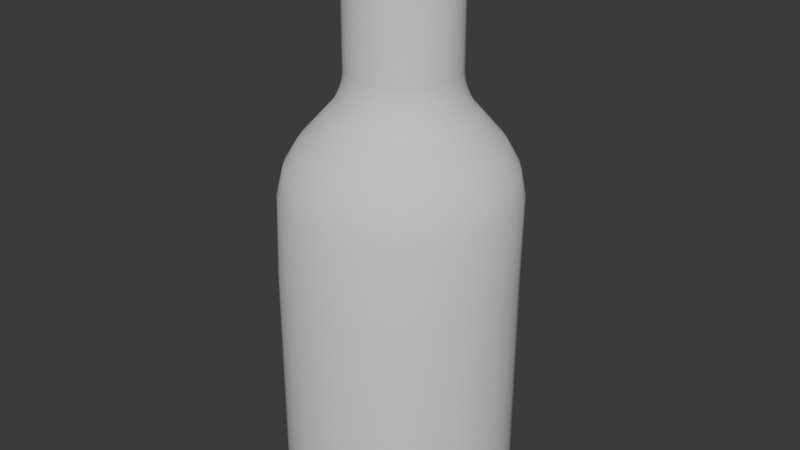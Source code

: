 # Source: Bottle2.blend  (saved by Blender 4.1.24; exported with 4.5.12 LTS)
import bpy
from mathutils import Matrix  # noqa: F401  (used for matrix-valued properties, if any)

bpy.ops.wm.read_factory_settings(use_empty=True)
scene = bpy.context.scene
scene.name = 'Scene'

# ---- collections
col_collection = bpy.data.collections.new('Collection'); scene.collection.children.link(col_collection)

# ---- world
world_world = bpy.data.worlds.new('World'); scene.world = world_world
world_world.use_nodes = True; world_world.node_tree.nodes.clear()
_N = world_world.node_tree.nodes; _L = world_world.node_tree.links
n0 = _N.new('ShaderNodeOutputWorld'); n0.name = 'World Output'; n0.location = (300, 300)
n1 = _N.new('ShaderNodeBackground'); n1.name = 'Background'; n1.location = (10, 300)
n1.inputs[0].default_value = (0.05088, 0.05088, 0.05088, 1.0)
_L.new(n1.outputs[0], n0.inputs[0])
n0.is_active_output = True
world_world.color = (0.05088, 0.05088, 0.05088)
world_world.use_sun_shadow = False
world_world.sun_shadow_jitter_overblur = 0.0

# ---- meshes
me_cylinder_001 = bpy.data.meshes.new('Cylinder.001')
me_cylinder_001.from_pydata([(0.0, 1.0, 1.0), (0.1951, 0.9808, 1.0), (0.3827, 0.9239, 1.0), (0.5556, 0.8315, 1.0), (0.7071, 0.7071, 1.0), (0.8315, 0.5556, 1.0), (0.9239, 0.3827, 1.0), (0.9808, 0.1951, 1.0), (1.0, 0.0, 1.0), (0.9808, -0.1951, 1.0), (0.9239, -0.3827, 1.0), (0.8315, -0.5556, 1.0), (0.7071, -0.7071, 1.0), (0.5556, -0.8315, 1.0), (0.3827, -0.9239, 1.0), (0.1951, -0.9808, 1.0), (0.0, -1.0, 1.0), (-0.1951, -0.9808, 1.0), (-0.3827, -0.9239, 1.0), (-0.5556, -0.8315, 1.0), (-0.7071, -0.7071, 1.0), (-0.8315, -0.5556, 1.0), (-0.9239, -0.3827, 1.0), (-0.9808, -0.1951, 1.0), (-1.0, 0.0, 1.0), (-0.9808, 0.1951, 1.0), (-0.9239, 0.3827, 1.0), (-0.8315, 0.5556, 1.0), (-0.7071, 0.7071, 1.0), (-0.5556, 0.8315, 1.0), (-0.3827, 0.9239, 1.0), (-0.1951, 0.9808, 1.0), (-0.09157, 0.5128, 3.797), (-0.1796, 0.4861, 3.797), (-0.2608, 0.4427, 3.797), (-0.3319, 0.3843, 3.797), (-0.3903, 0.3132, 3.797), (-0.4336, 0.2321, 3.797), (-0.4603, 0.144, 3.797), (-0.4694, 0.05244, 3.797), (-0.4603, -0.03913, 3.797), (-0.4336, -0.1272, 3.797), (-0.3903, -0.2083, 3.797), (-0.3319, -0.2795, 3.797), (-0.2608, -0.3378, 3.797), (-0.1796, -0.3812, 3.797), (-0.09157, -0.4079, 3.797), (2.859e-07, -0.4169, 3.797), (0.09157, -0.4079, 3.797), (0.1796, -0.3812, 3.797), (0.2608, -0.3378, 3.797), (0.3319, -0.2795, 3.797), (0.3903, -0.2083, 3.797), (0.4336, -0.1272, 3.797), (0.4603, -0.03913, 3.797), (0.4694, 0.05244, 3.797), (0.4603, 0.144, 3.797), (0.4336, 0.2321, 3.797), (0.3903, 0.3132, 3.797), (0.3319, 0.3843, 3.797), (0.2608, 0.4427, 3.797), (0.1796, 0.4861, 3.797), (2.859e-07, 0.5218, 3.797), (0.09157, 0.5128, 3.797), (0.09157, 0.5128, 3.797), (2.859e-07, 0.5218, 3.797), (0.1796, 0.4861, 3.797), (0.2608, 0.4427, 3.797), (0.3319, 0.3843, 3.797), (0.3903, 0.3132, 3.797), (0.4336, 0.2321, 3.797), (0.4603, 0.144, 3.797), (0.4694, 0.05244, 3.797), (0.4603, -0.03913, 3.797), (0.4336, -0.1272, 3.797), (0.3903, -0.2083, 3.797), (0.3319, -0.2795, 3.797), (0.2608, -0.3378, 3.797), (0.1796, -0.3812, 3.797), (0.09157, -0.4079, 3.797), (2.859e-07, -0.4169, 3.797), (-0.09157, -0.4079, 3.797), (-0.1796, -0.3812, 3.797), (-0.2608, -0.3378, 3.797), (-0.3319, -0.2795, 3.797), (-0.3903, -0.2083, 3.797), (-0.4336, -0.1272, 3.797), (-0.4603, -0.03913, 3.797), (-0.4694, 0.05244, 3.797), (-0.4603, 0.144, 3.797), (-0.4336, 0.2321, 3.797), (-0.3903, 0.3132, 3.797), (-0.3319, 0.3843, 3.797), (-0.2608, 0.4427, 3.797), (-0.1796, 0.4861, 3.797), (-0.09157, 0.5128, 3.797), (-1.863e-09, 0.8113, -1.0), (0.0, 1.0, -0.8122), (-1.397e-09, 0.8601, -0.9936), (-9.313e-10, 0.9056, -0.9748), (-4.657e-10, 0.9447, -0.945), (-2.328e-10, 0.9747, -0.9061), (0.0, 0.9936, -0.8608), (0.1583, 0.7957, -1.0), (0.1951, 0.9808, -0.8122), (0.1678, 0.8436, -0.9936), (0.1767, 0.8882, -0.9748), (0.1843, 0.9266, -0.945), (0.1902, 0.956, -0.9061), (0.1938, 0.9745, -0.8608), (0.3105, 0.7495, -1.0), (0.3827, 0.9239, -0.8122), (0.3292, 0.7947, -0.9936), (0.3466, 0.8367, -0.9748), (0.3615, 0.8728, -0.945), (0.373, 0.9005, -0.9061), (0.3802, 0.9179, -0.8608), (0.4507, 0.6746, -1.0), (0.5556, 0.8315, -0.8122), (0.4779, 0.7152, -0.9936), (0.5031, 0.753, -0.9748), (0.5249, 0.7855, -0.945), (0.5415, 0.8104, -0.9061), (0.552, 0.8261, -0.8608), (0.5737, 0.5737, -1.0), (0.7071, 0.7071, -0.8122), (0.6082, 0.6082, -0.9936), (0.6404, 0.6404, -0.9748), (0.668, 0.668, -0.945), (0.6892, 0.6892, -0.9061), (0.7026, 0.7026, -0.8608), (0.6746, 0.4507, -1.0), (0.8315, 0.5556, -0.8122), (0.7152, 0.4779, -0.9936), (0.753, 0.5031, -0.9748), (0.7855, 0.5249, -0.945), (0.8104, 0.5415, -0.9061), (0.8261, 0.552, -0.8608), (0.7495, 0.3105, -1.0), (0.9239, 0.3827, -0.8122), (0.7947, 0.3292, -0.9936), (0.8367, 0.3466, -0.9748), (0.8728, 0.3615, -0.945), (0.9005, 0.373, -0.9061), (0.9179, 0.3802, -0.8608), (0.7957, 0.1583, -1.0), (0.9808, 0.1951, -0.8122), (0.8436, 0.1678, -0.9936), (0.8882, 0.1767, -0.9748), (0.9266, 0.1843, -0.945), (0.956, 0.1902, -0.9061), (0.9745, 0.1938, -0.8608), (0.8113, 1.863e-09, -1.0), (1.0, 0.0, -0.8122), (0.8601, 1.397e-09, -0.9936), (0.9056, 9.313e-10, -0.9748), (0.9447, 4.657e-10, -0.945), (0.9747, 2.328e-10, -0.9061), (0.9936, 0.0, -0.8608), (0.7957, -0.1583, -1.0), (0.9808, -0.1951, -0.8122), (0.8436, -0.1678, -0.9936), (0.8882, -0.1767, -0.9748), (0.9266, -0.1843, -0.945), (0.956, -0.1902, -0.9061), (0.9745, -0.1938, -0.8608), (0.7495, -0.3105, -1.0), (0.9239, -0.3827, -0.8122), (0.7947, -0.3292, -0.9936), (0.8367, -0.3466, -0.9748), (0.8728, -0.3615, -0.945), (0.9005, -0.373, -0.9061), (0.9179, -0.3802, -0.8608), (0.6746, -0.4507, -1.0), (0.8315, -0.5556, -0.8122), (0.7152, -0.4779, -0.9936), (0.753, -0.5031, -0.9748), (0.7855, -0.5249, -0.945), (0.8104, -0.5415, -0.9061), (0.8261, -0.552, -0.8608), (0.5737, -0.5737, -1.0), (0.7071, -0.7071, -0.8122), (0.6082, -0.6082, -0.9936), (0.6404, -0.6404, -0.9748), (0.668, -0.668, -0.945), (0.6892, -0.6892, -0.9061), (0.7026, -0.7026, -0.8608), (0.4507, -0.6746, -1.0), (0.5556, -0.8315, -0.8122), (0.4779, -0.7152, -0.9936), (0.5031, -0.753, -0.9748), (0.5249, -0.7855, -0.945), (0.5415, -0.8104, -0.9061), (0.552, -0.8261, -0.8608), (0.3105, -0.7495, -1.0), (0.3827, -0.9239, -0.8122), (0.3292, -0.7947, -0.9936), (0.3466, -0.8367, -0.9748), (0.3615, -0.8728, -0.945), (0.373, -0.9005, -0.9061), (0.3802, -0.9179, -0.8608), (0.1583, -0.7957, -1.0), (0.1951, -0.9808, -0.8122), (0.1678, -0.8436, -0.9936), (0.1767, -0.8882, -0.9748), (0.1843, -0.9266, -0.945), (0.1902, -0.956, -0.9061), (0.1938, -0.9745, -0.8608), (1.863e-09, -0.8113, -1.0), (0.0, -1.0, -0.8122), (1.397e-09, -0.8601, -0.9936), (9.313e-10, -0.9056, -0.9748), (4.657e-10, -0.9447, -0.945), (2.328e-10, -0.9747, -0.9061), (0.0, -0.9936, -0.8608), (-0.1583, -0.7957, -1.0), (-0.1951, -0.9808, -0.8122), (-0.1678, -0.8436, -0.9936), (-0.1767, -0.8882, -0.9748), (-0.1843, -0.9266, -0.945), (-0.1902, -0.956, -0.9061), (-0.1938, -0.9745, -0.8608), (-0.3105, -0.7495, -1.0), (-0.3827, -0.9239, -0.8122), (-0.3292, -0.7947, -0.9936), (-0.3466, -0.8367, -0.9748), (-0.3615, -0.8728, -0.945), (-0.373, -0.9005, -0.9061), (-0.3802, -0.9179, -0.8608), (-0.4507, -0.6746, -1.0), (-0.5556, -0.8315, -0.8122), (-0.4779, -0.7152, -0.9936), (-0.5031, -0.753, -0.9748), (-0.5249, -0.7855, -0.945), (-0.5415, -0.8104, -0.9061), (-0.552, -0.8261, -0.8608), (-0.5737, -0.5737, -1.0), (-0.7071, -0.7071, -0.8122), (-0.6082, -0.6082, -0.9936), (-0.6404, -0.6404, -0.9748), (-0.668, -0.668, -0.945), (-0.6892, -0.6892, -0.9061), (-0.7026, -0.7026, -0.8608), (-0.6746, -0.4507, -1.0), (-0.8315, -0.5556, -0.8122), (-0.7152, -0.4779, -0.9936), (-0.753, -0.5031, -0.9748), (-0.7855, -0.5249, -0.945), (-0.8104, -0.5415, -0.9061), (-0.8261, -0.552, -0.8608), (-0.7495, -0.3105, -1.0), (-0.9239, -0.3827, -0.8122), (-0.7947, -0.3292, -0.9936), (-0.8367, -0.3466, -0.9748), (-0.8728, -0.3615, -0.945), (-0.9005, -0.373, -0.9061), (-0.9179, -0.3802, -0.8608), (-0.7957, -0.1583, -1.0), (-0.9808, -0.1951, -0.8122), (-0.8436, -0.1678, -0.9936), (-0.8882, -0.1767, -0.9748), (-0.9266, -0.1843, -0.945), (-0.956, -0.1902, -0.9061), (-0.9745, -0.1938, -0.8608), (-0.8113, -1.863e-09, -1.0), (-1.0, 0.0, -0.8122), (-0.8601, -1.397e-09, -0.9936), (-0.9056, -9.313e-10, -0.9748), (-0.9447, -4.657e-10, -0.945), (-0.9747, -2.328e-10, -0.9061), (-0.9936, 0.0, -0.8608), (-0.7957, 0.1583, -1.0), (-0.9808, 0.1951, -0.8122), (-0.8436, 0.1678, -0.9936), (-0.8882, 0.1767, -0.9748), (-0.9266, 0.1843, -0.945), (-0.956, 0.1902, -0.9061), (-0.9745, 0.1938, -0.8608), (-0.7495, 0.3105, -1.0), (-0.9239, 0.3827, -0.8122), (-0.7947, 0.3292, -0.9936), (-0.8367, 0.3466, -0.9748), (-0.8728, 0.3615, -0.945), (-0.9005, 0.373, -0.9061), (-0.9179, 0.3802, -0.8608), (-0.6746, 0.4507, -1.0), (-0.8315, 0.5556, -0.8122), (-0.7152, 0.4779, -0.9936), (-0.753, 0.5031, -0.9748), (-0.7855, 0.5249, -0.945), (-0.8104, 0.5415, -0.9061), (-0.8261, 0.552, -0.8608), (-0.5737, 0.5737, -1.0), (-0.7071, 0.7071, -0.8122), (-0.6082, 0.6082, -0.9936), (-0.6404, 0.6404, -0.9748), (-0.668, 0.668, -0.945), (-0.6892, 0.6892, -0.9061), (-0.7026, 0.7026, -0.8608), (-0.4507, 0.6746, -1.0), (-0.5556, 0.8315, -0.8122), (-0.4779, 0.7152, -0.9936), (-0.5031, 0.753, -0.9748), (-0.5249, 0.7855, -0.945), (-0.5415, 0.8104, -0.9061), (-0.552, 0.8261, -0.8608), (-0.3105, 0.7495, -1.0), (-0.3827, 0.9239, -0.8122), (-0.3292, 0.7947, -0.9936), (-0.3466, 0.8367, -0.9748), (-0.3615, 0.8728, -0.945), (-0.373, 0.9005, -0.9061), (-0.3802, 0.9179, -0.8608), (-0.1583, 0.7957, -1.0), (-0.1951, 0.9808, -0.8122), (-0.1678, 0.8436, -0.9936), (-0.1767, 0.8882, -0.9748), (-0.1843, 0.9266, -0.945), (-0.1902, 0.956, -0.9061), (-0.1938, 0.9745, -0.8608), (0.8202, -0.1248, 2.124), (0.976, -0.1699, 1.71), (0.9297, -0.1532, 1.93), (0.9194, -0.3566, 1.71), (0.7729, -0.2818, 2.124), (0.8759, -0.3311, 1.929), (-0.3205, -0.7355, 2.123), (-0.3808, -0.8952, 1.71), (-0.3629, -0.8445, 1.929), (-0.5529, -0.8032, 1.71), (-0.4652, -0.658, 2.123), (-0.5268, -0.7568, 1.929), (-0.6942, 0.5022, 2.126), (-0.8274, 0.5771, 1.71), (-0.7879, 0.5581, 1.93), (-0.7037, 0.7279, 1.71), (-0.5902, 0.6286, 2.126), (-0.67, 0.7017, 1.93), (0.6942, 0.5022, 2.126), (0.8274, 0.5771, 1.71), (0.7879, 0.5581, 1.93), (0.9194, 0.405, 1.71), (0.7716, 0.358, 2.126), (0.8755, 0.3943, 1.93), (0.3205, -0.7355, 2.123), (0.3808, -0.8952, 1.71), (0.3629, -0.8445, 1.929), (0.1941, -0.9518, 1.71), (0.1634, -0.7833, 2.123), (0.185, -0.8985, 1.929), (-0.8202, -0.1248, 2.124), (-0.976, -0.1699, 1.71), (-0.9297, -0.1532, 1.93), (-0.9952, 0.0242, 1.71), (-0.8359, 0.03835, 2.125), (-0.9478, 0.03169, 1.93), (0.1627, 0.8565, 2.127), (0.1941, 1.0, 1.71), (0.1848, 0.9608, 1.93), (0.3808, 0.9436, 1.71), (0.3192, 0.8091, 2.127), (0.3625, 0.907, 1.93), (0.8274, -0.5287, 1.71), (0.6958, -0.4266, 2.124), (0.7883, -0.4951, 1.929), (-0.7037, -0.6795, 1.71), (-0.592, -0.5537, 2.123), (-0.6705, -0.6388, 1.929), (-0.5529, 0.8516, 1.71), (-0.4636, 0.7322, 2.127), (-0.5263, 0.8194, 1.93), (0.976, 0.2184, 1.71), (0.8195, 0.2014, 2.125), (0.9295, 0.2166, 1.93), (1.791e-07, -0.971, 1.71), (1.718e-07, -0.7994, 2.123), (2.016e-07, -0.9167, 1.929), (-0.976, 0.2184, 1.71), (-0.8195, 0.2014, 2.125), (-0.9295, 0.2166, 1.93), (0.5529, 0.8516, 1.71), (0.4636, 0.7322, 2.127), (0.5263, 0.8194, 1.93), (0.7037, -0.6795, 1.71), (0.592, -0.5537, 2.123), (0.6705, -0.6388, 1.929), (-0.8274, -0.5287, 1.71), (-0.6958, -0.4266, 2.124), (-0.7883, -0.4951, 1.929), (-0.3808, 0.9436, 1.71), (-0.3192, 0.8091, 2.127), (-0.3625, 0.907, 1.93), (0.9952, 0.0242, 1.71), (0.8359, 0.03835, 2.125), (0.9478, 0.03169, 1.93), (-0.1941, -0.9518, 1.71), (-0.1634, -0.7833, 2.123), (-0.185, -0.8985, 1.929), (-0.9194, 0.405, 1.71), (-0.7716, 0.358, 2.126), (-0.8755, 0.3943, 1.93), (0.7037, 0.7279, 1.71), (0.5902, 0.6286, 2.126), (0.67, 0.7017, 1.93), (0.5529, -0.8032, 1.71), (0.4652, -0.658, 2.123), (0.5268, -0.7568, 1.929), (-0.9194, -0.3566, 1.71), (-0.7729, -0.2818, 2.124), (-0.8759, -0.3311, 1.929), (-0.1941, 1.0, 1.71), (-0.1627, 0.8565, 2.127), (-0.1848, 0.9608, 1.93), (1.702e-07, 0.8725, 2.127), (1.791e-07, 1.019, 1.71), (2.013e-07, 0.979, 1.93), (2.564e-07, 0.4733, 3.797), (-0.0821, 0.4652, 3.797), (-0.2338, 0.4023, 3.797), (-0.2976, 0.35, 3.797), (-0.3888, 0.2135, 3.797), (-0.4127, 0.1345, 3.797), (-0.4127, -0.02966, 3.797), (-0.3888, -0.1086, 3.797), (-0.2976, -0.2451, 3.797), (-0.2338, -0.2975, 3.797), (-0.0821, -0.3603, 3.797), (2.564e-07, -0.3684, 3.797), (0.0821, -0.3603, 3.797), (0.161, -0.3364, 3.797), (0.2338, -0.2975, 3.797), (0.2976, -0.2451, 3.797), (0.3499, -0.1814, 3.797), (0.3888, -0.1086, 3.797), (0.4127, -0.02966, 3.797), (0.4208, 0.05244, 3.797), (0.4127, 0.1345, 3.797), (0.3888, 0.2135, 3.797), (0.3499, 0.2862, 3.797), (0.2976, 0.35, 3.797), (0.161, 0.4412, 3.797), (0.0821, 0.4652, 3.797), (-0.161, 0.4412, 3.797), (-0.3499, 0.2862, 3.797), (-0.4208, 0.05244, 3.797), (-0.3499, -0.1814, 3.797), (-0.161, -0.3364, 3.797), (0.2338, 0.4023, 3.797), (-1.081e-06, 0.5021, 2.302), (-0.08773, 0.4935, 2.302), (-0.2498, 0.4263, 2.302), (-0.318, 0.3704, 2.302), (-0.4155, 0.2245, 2.302), (-0.441, 0.1402, 2.302), (-0.441, -0.03529, 2.302), (-0.4155, -0.1197, 2.302), (-0.318, -0.2655, 2.302), (-0.2498, -0.3215, 2.302), (-0.08773, -0.3886, 2.302), (-1.081e-06, -0.3973, 2.302), (0.08773, -0.3886, 2.302), (0.1721, -0.363, 2.302), (0.2498, -0.3215, 2.302), (0.318, -0.2655, 2.302), (0.3739, -0.1974, 2.302), (0.4155, -0.1197, 2.302), (0.441, -0.03529, 2.302), (0.4497, 0.05244, 2.302), (0.441, 0.1402, 2.302), (0.4155, 0.2245, 2.302), (0.3739, 0.3023, 2.302), (0.318, 0.3704, 2.302), (0.1721, 0.4679, 2.302), (0.08773, 0.4935, 2.302), (-0.1721, 0.4679, 2.302), (-0.3739, 0.3023, 2.302), (-0.4497, 0.05244, 2.302), (-0.3739, -0.1974, 2.302), (-0.1721, -0.363, 2.302), (0.2498, 0.4263, 2.302), (-1.053e-06, 0.5021, 1.708), (-0.08773, 0.4935, 1.708), (-0.2498, 0.4263, 1.708), (-0.318, 0.3704, 1.708), (-0.4155, 0.2245, 1.708), (-0.441, 0.1402, 1.708), (-0.441, -0.03529, 1.708), (-0.4155, -0.1197, 1.708), (-0.318, -0.2655, 1.708), (-0.2498, -0.3215, 1.708), (-0.08773, -0.3886, 1.708), (-1.053e-06, -0.3973, 1.708), (0.08773, -0.3886, 1.708), (0.1721, -0.363, 1.708), (0.2498, -0.3215, 1.708), (0.318, -0.2655, 1.708), (0.3739, -0.1974, 1.708), (0.4155, -0.1197, 1.708), (0.441, -0.03529, 1.708), (0.4497, 0.05244, 1.708), (0.441, 0.1402, 1.708), (0.4155, 0.2245, 1.708), (0.3739, 0.3023, 1.708), (0.318, 0.3704, 1.708), (0.1721, 0.4679, 1.708), (0.08773, 0.4935, 1.708), (-0.1721, 0.4679, 1.708), (-0.3739, 0.3023, 1.708), (-0.4497, 0.05244, 1.708), (-0.3739, -0.1974, 1.708), (-0.1721, -0.363, 1.708), (0.2498, 0.4263, 1.708), (0.09157, 0.5128, 2.707), (0.1138, 0.6201, 2.41), (0.09233, 0.5164, 2.659), (0.09454, 0.5272, 2.606), (0.09807, 0.5442, 2.55), (0.1027, 0.5664, 2.497), (0.108, 0.5923, 2.449), (6.225e-08, 0.6313, 2.41), (4.993e-08, 0.5218, 2.707), (5.087e-08, 0.603, 2.449), (4.272e-08, 0.5765, 2.497), (3.818e-08, 0.5539, 2.55), (3.807e-08, 0.5365, 2.606), (4.208e-08, 0.5255, 2.659), (0.1796, 0.4861, 2.707), (0.2232, 0.5868, 2.41), (0.1811, 0.4895, 2.659), (0.1855, 0.4996, 2.606), (0.1924, 0.5156, 2.55), (0.2014, 0.5364, 2.497), (0.2119, 0.5607, 2.449), (0.2608, 0.4427, 2.707), (0.3239, 0.5328, 2.41), (0.2629, 0.4458, 2.659), (0.2692, 0.4548, 2.606), (0.2793, 0.4691, 2.55), (0.2923, 0.4878, 2.497), (0.3076, 0.5095, 2.449), (0.3319, 0.3843, 2.707), (0.4121, 0.4602, 2.41), (0.3346, 0.3869, 2.659), (0.3426, 0.3945, 2.606), (0.3554, 0.4066, 2.55), (0.372, 0.4223, 2.497), (0.3914, 0.4406, 2.449), (0.3903, 0.3132, 2.707), (0.4845, 0.3718, 2.41), (0.3935, 0.3152, 2.659), (0.4029, 0.321, 2.606), (0.4179, 0.3304, 2.55), (0.4374, 0.3425, 2.497), (0.4601, 0.3566, 2.449), (0.4336, 0.2321, 2.707), (0.5381, 0.271, 2.411), (0.4372, 0.2334, 2.659), (0.4476, 0.2373, 2.606), (0.4642, 0.2435, 2.55), (0.4859, 0.2515, 2.497), (0.5111, 0.2609, 2.449), (0.4603, 0.144, 2.707), (0.571, 0.1617, 2.411), (0.4641, 0.1446, 2.659), (0.4752, 0.1464, 2.606), (0.4928, 0.1492, 2.55), (0.5157, 0.1528, 2.497), (0.5424, 0.1571, 2.45), (0.4694, 0.05244, 2.707), (0.5819, 0.04811, 2.411), (0.4732, 0.05229, 2.659), (0.4844, 0.05186, 2.606), (0.5023, 0.05117, 2.551), (0.5257, 0.05027, 2.497), (0.5528, 0.04923, 2.45), (0.4603, -0.03913, 2.707), (0.5705, -0.06536, 2.411), (0.4641, -0.04003, 2.659), (0.4751, -0.04265, 2.606), (0.4926, -0.04682, 2.551), (0.5154, -0.05225, 2.497), (0.542, -0.05858, 2.45), (0.4336, -0.1272, 2.707), (0.5372, -0.1744, 2.412), (0.4372, -0.1288, 2.659), (0.4475, -0.1335, 2.606), (0.464, -0.141, 2.551), (0.4854, -0.1508, 2.498), (0.5104, -0.1622, 2.45), (0.3903, -0.2083, 2.707), (0.4833, -0.2748, 2.412), (0.3934, -0.2106, 2.659), (0.4027, -0.2172, 2.606), (0.4175, -0.2278, 2.551), (0.4368, -0.2416, 2.498), (0.4592, -0.2576, 2.45), (0.3319, -0.2795, 2.707), (0.4109, -0.3627, 2.412), (0.3346, -0.2823, 2.659), (0.3425, -0.2906, 2.606), (0.355, -0.3038, 2.551), (0.3714, -0.3211, 2.498), (0.3904, -0.3412, 2.451), (0.2608, -0.3378, 2.707), (0.3227, -0.4348, 2.412), (0.2629, -0.3411, 2.659), (0.2691, -0.3508, 2.606), (0.2789, -0.3662, 2.551), (0.2917, -0.3863, 2.498), (0.3067, -0.4097, 2.451), (0.1796, -0.3812, 2.707), (0.2222, -0.4884, 2.412), (0.1811, -0.3849, 2.659), (0.1853, -0.3956, 2.606), (0.1921, -0.4126, 2.551), (0.2009, -0.4348, 2.498), (0.2112, -0.4607, 2.451), (0.09157, -0.4079, 2.707), (0.1133, -0.5214, 2.413), (0.09231, -0.4118, 2.659), (0.09448, -0.4231, 2.606), (0.09793, -0.4411, 2.551), (0.1024, -0.4646, 2.498), (0.1077, -0.492, 2.451), (4.993e-08, -0.4169, 2.707), (6.115e-08, -0.5325, 2.413), (4.208e-08, -0.4209, 2.659), (3.807e-08, -0.4324, 2.606), (3.807e-08, -0.4508, 2.551), (4.214e-08, -0.4747, 2.498), (5e-08, -0.5026, 2.451), (-0.09157, -0.4079, 2.707), (-0.1133, -0.5214, 2.413), (-0.09231, -0.4118, 2.659), (-0.09448, -0.4231, 2.606), (-0.09793, -0.4411, 2.551), (-0.1024, -0.4646, 2.498), (-0.1077, -0.492, 2.451), (-0.1796, -0.3812, 2.707), (-0.2222, -0.4884, 2.412), (-0.1811, -0.3849, 2.659), (-0.1853, -0.3956, 2.606), (-0.1921, -0.4126, 2.551), (-0.2009, -0.4348, 2.498), (-0.2112, -0.4607, 2.451), (-0.2608, -0.3378, 2.707), (-0.3227, -0.4348, 2.412), (-0.2629, -0.3411, 2.659), (-0.2691, -0.3508, 2.606), (-0.2789, -0.3662, 2.551), (-0.2917, -0.3863, 2.498), (-0.3067, -0.4097, 2.451), (-0.3319, -0.2795, 2.707), (-0.4109, -0.3627, 2.412), (-0.3346, -0.2823, 2.659), (-0.3425, -0.2906, 2.606), (-0.355, -0.3038, 2.551), (-0.3714, -0.3211, 2.498), (-0.3904, -0.3412, 2.451), (-0.3903, -0.2083, 2.707), (-0.4833, -0.2748, 2.412), (-0.3934, -0.2106, 2.659), (-0.4027, -0.2172, 2.606), (-0.4175, -0.2278, 2.551), (-0.4368, -0.2416, 2.498), (-0.4592, -0.2576, 2.45), (-0.4336, -0.1272, 2.707), (-0.5372, -0.1744, 2.412), (-0.4372, -0.1288, 2.659), (-0.4475, -0.1335, 2.606), (-0.464, -0.141, 2.551), (-0.4854, -0.1508, 2.498), (-0.5104, -0.1622, 2.45), (-0.4603, -0.03913, 2.707), (-0.5705, -0.06536, 2.411), (-0.4641, -0.04003, 2.659), (-0.4751, -0.04265, 2.606), (-0.4926, -0.04682, 2.551), (-0.5154, -0.05225, 2.497), (-0.542, -0.05858, 2.45), (-0.4694, 0.05244, 2.707), (-0.5819, 0.04811, 2.411), (-0.4732, 0.05229, 2.659), (-0.4844, 0.05186, 2.606), (-0.5023, 0.05117, 2.551), (-0.5257, 0.05027, 2.497), (-0.5528, 0.04923, 2.45), (-0.4603, 0.144, 2.707), (-0.571, 0.1617, 2.411), (-0.4641, 0.1446, 2.659), (-0.4752, 0.1464, 2.606), (-0.4928, 0.1492, 2.55), (-0.5157, 0.1528, 2.497), (-0.5424, 0.1571, 2.45), (-0.4336, 0.2321, 2.707), (-0.5381, 0.271, 2.411), (-0.4372, 0.2334, 2.659), (-0.4476, 0.2373, 2.606), (-0.4642, 0.2435, 2.55), (-0.4859, 0.2515, 2.497), (-0.5111, 0.2609, 2.449), (-0.3903, 0.3132, 2.707), (-0.4845, 0.3718, 2.41), (-0.3935, 0.3152, 2.659), (-0.4029, 0.321, 2.606), (-0.4179, 0.3304, 2.55), (-0.4374, 0.3425, 2.497), (-0.4601, 0.3566, 2.449), (-0.3319, 0.3843, 2.707), (-0.4121, 0.4602, 2.41), (-0.3346, 0.3869, 2.659), (-0.3426, 0.3945, 2.606), (-0.3554, 0.4066, 2.55), (-0.372, 0.4223, 2.497), (-0.3914, 0.4406, 2.449), (-0.2608, 0.4427, 2.707), (-0.3239, 0.5328, 2.41), (-0.2629, 0.4458, 2.659), (-0.2692, 0.4548, 2.606), (-0.2793, 0.4691, 2.55), (-0.2923, 0.4878, 2.497), (-0.3076, 0.5095, 2.449), (-0.1796, 0.4861, 2.707), (-0.2232, 0.5868, 2.41), (-0.1811, 0.4895, 2.659), (-0.1855, 0.4996, 2.606), (-0.1924, 0.5156, 2.55), (-0.2014, 0.5364, 2.497), (-0.2119, 0.5607, 2.449), (-0.09157, 0.5128, 2.707), (-0.1138, 0.6201, 2.41), (-0.09233, 0.5164, 2.659), (-0.09454, 0.5272, 2.606), (-0.09807, 0.5442, 2.55), (-0.1027, 0.5664, 2.497), (-0.108, 0.5923, 2.449)], [], [(314, 31, 0, 97), (111, 2, 3, 118), (118, 3, 4, 125), (125, 4, 5, 132), (132, 5, 6, 139), (139, 6, 7, 146), (146, 7, 8, 153), (153, 8, 9, 160), (160, 9, 10, 167), (167, 10, 11, 174), (174, 11, 12, 181), (181, 12, 13, 188), (188, 13, 14, 195), (195, 14, 15, 202), (202, 15, 16, 209), (209, 16, 17, 216), (216, 17, 18, 223), (223, 18, 19, 230), (230, 19, 20, 237), (237, 20, 21, 244), (244, 21, 22, 251), (251, 22, 23, 258), (258, 23, 24, 265), (265, 24, 25, 272), (272, 25, 26, 279), (279, 26, 27, 286), (286, 27, 28, 293), (293, 28, 29, 300), (300, 29, 30, 307), (307, 30, 31, 314), (9, 8, 392, 321), (104, 1, 2, 111), (97, 0, 1, 104), (360, 356, 513, 527), (18, 17, 395, 327), (27, 26, 398, 333), (5, 4, 401, 339), (14, 13, 404, 345), (23, 22, 407, 351), (1, 0, 414, 357), (645, 638, 82, 83), (708, 701, 91, 92), (554, 547, 69, 70), (617, 610, 78, 79), (680, 673, 87, 88), (512, 520, 65, 64), (12, 11, 362, 383), (21, 20, 365, 386), (30, 29, 368, 389), (8, 7, 371, 392), (17, 16, 374, 395), (26, 25, 377, 398), (4, 3, 380, 401), (13, 12, 383, 404), (22, 21, 386, 407), (31, 30, 389, 410), (0, 31, 410, 414), (10, 9, 321, 323), (19, 18, 327, 329), (28, 27, 333, 335), (6, 5, 339, 341), (15, 14, 345, 347), (24, 23, 351, 353), (2, 1, 357, 359), (62, 32, 417, 416), (533, 526, 66, 67), (3, 2, 359, 380), (25, 24, 353, 377), (16, 15, 347, 374), (7, 6, 341, 371), (29, 28, 335, 368), (20, 19, 329, 365), (11, 10, 323, 362), (673, 666, 86, 87), (610, 603, 77, 78), (547, 540, 68, 69), (701, 694, 90, 91), (638, 631, 81, 82), (320, 393, 569, 576), (729, 722, 94, 95), (666, 659, 85, 86), (603, 596, 76, 77), (540, 533, 67, 68), (694, 687, 89, 90), (631, 624, 80, 81), (568, 561, 71, 72), (722, 715, 93, 94), (659, 652, 84, 85), (596, 589, 75, 76), (526, 512, 64, 66), (687, 680, 88, 89), (624, 617, 79, 80), (561, 554, 70, 71), (715, 708, 92, 93), (652, 645, 83, 84), (589, 582, 74, 75), (84, 83, 44, 43), (336, 332, 702, 709), (348, 344, 611, 618), (520, 729, 95, 65), (369, 336, 709, 716), (375, 348, 618, 625), (381, 360, 527, 534), (390, 369, 716, 723), (396, 375, 625, 632), (402, 381, 534, 541), (411, 390, 723, 730), (326, 396, 632, 639), (338, 402, 541, 548), (413, 411, 730, 519), (330, 326, 639, 646), (342, 338, 548, 555), (366, 330, 646, 653), (372, 342, 555, 562), (387, 366, 653, 660), (393, 372, 562, 569), (408, 387, 660, 667), (582, 575, 73, 74), (350, 408, 667, 674), (324, 320, 576, 583), (354, 350, 674, 681), (363, 324, 583, 590), (378, 354, 681, 688), (384, 363, 590, 597), (399, 378, 688, 695), (405, 384, 597, 604), (332, 399, 695, 702), (344, 405, 604, 611), (97, 104, 109, 102), (102, 109, 108, 101), (101, 108, 107, 100), (100, 107, 106, 99), (99, 106, 105, 98), (98, 105, 103, 96), (104, 111, 116, 109), (109, 116, 115, 108), (108, 115, 114, 107), (107, 114, 113, 106), (106, 113, 112, 105), (105, 112, 110, 103), (111, 118, 123, 116), (116, 123, 122, 115), (115, 122, 121, 114), (114, 121, 120, 113), (113, 120, 119, 112), (112, 119, 117, 110), (118, 125, 130, 123), (123, 130, 129, 122), (122, 129, 128, 121), (121, 128, 127, 120), (120, 127, 126, 119), (119, 126, 124, 117), (125, 132, 137, 130), (130, 137, 136, 129), (129, 136, 135, 128), (128, 135, 134, 127), (127, 134, 133, 126), (126, 133, 131, 124), (132, 139, 144, 137), (137, 144, 143, 136), (136, 143, 142, 135), (135, 142, 141, 134), (134, 141, 140, 133), (133, 140, 138, 131), (139, 146, 151, 144), (144, 151, 150, 143), (143, 150, 149, 142), (142, 149, 148, 141), (141, 148, 147, 140), (140, 147, 145, 138), (146, 153, 158, 151), (151, 158, 157, 150), (150, 157, 156, 149), (149, 156, 155, 148), (148, 155, 154, 147), (147, 154, 152, 145), (153, 160, 165, 158), (158, 165, 164, 157), (157, 164, 163, 156), (156, 163, 162, 155), (155, 162, 161, 154), (154, 161, 159, 152), (160, 167, 172, 165), (165, 172, 171, 164), (164, 171, 170, 163), (163, 170, 169, 162), (162, 169, 168, 161), (161, 168, 166, 159), (167, 174, 179, 172), (172, 179, 178, 171), (171, 178, 177, 170), (170, 177, 176, 169), (169, 176, 175, 168), (168, 175, 173, 166), (174, 181, 186, 179), (179, 186, 185, 178), (178, 185, 184, 177), (177, 184, 183, 176), (176, 183, 182, 175), (175, 182, 180, 173), (181, 188, 193, 186), (186, 193, 192, 185), (185, 192, 191, 184), (184, 191, 190, 183), (183, 190, 189, 182), (182, 189, 187, 180), (188, 195, 200, 193), (193, 200, 199, 192), (192, 199, 198, 191), (191, 198, 197, 190), (190, 197, 196, 189), (189, 196, 194, 187), (195, 202, 207, 200), (200, 207, 206, 199), (199, 206, 205, 198), (198, 205, 204, 197), (197, 204, 203, 196), (196, 203, 201, 194), (202, 209, 214, 207), (207, 214, 213, 206), (206, 213, 212, 205), (205, 212, 211, 204), (204, 211, 210, 203), (203, 210, 208, 201), (209, 216, 221, 214), (214, 221, 220, 213), (213, 220, 219, 212), (212, 219, 218, 211), (211, 218, 217, 210), (210, 217, 215, 208), (216, 223, 228, 221), (221, 228, 227, 220), (220, 227, 226, 219), (219, 226, 225, 218), (218, 225, 224, 217), (217, 224, 222, 215), (223, 230, 235, 228), (228, 235, 234, 227), (227, 234, 233, 226), (226, 233, 232, 225), (225, 232, 231, 224), (224, 231, 229, 222), (230, 237, 242, 235), (235, 242, 241, 234), (234, 241, 240, 233), (233, 240, 239, 232), (232, 239, 238, 231), (231, 238, 236, 229), (237, 244, 249, 242), (242, 249, 248, 241), (241, 248, 247, 240), (240, 247, 246, 239), (239, 246, 245, 238), (238, 245, 243, 236), (244, 251, 256, 249), (249, 256, 255, 248), (248, 255, 254, 247), (247, 254, 253, 246), (246, 253, 252, 245), (245, 252, 250, 243), (251, 258, 263, 256), (256, 263, 262, 255), (255, 262, 261, 254), (254, 261, 260, 253), (253, 260, 259, 252), (252, 259, 257, 250), (258, 265, 270, 263), (263, 270, 269, 262), (262, 269, 268, 261), (261, 268, 267, 260), (260, 267, 266, 259), (259, 266, 264, 257), (265, 272, 277, 270), (270, 277, 276, 269), (269, 276, 275, 268), (268, 275, 274, 267), (267, 274, 273, 266), (266, 273, 271, 264), (272, 279, 284, 277), (277, 284, 283, 276), (276, 283, 282, 275), (275, 282, 281, 274), (274, 281, 280, 273), (273, 280, 278, 271), (279, 286, 291, 284), (284, 291, 290, 283), (283, 290, 289, 282), (282, 289, 288, 281), (281, 288, 287, 280), (280, 287, 285, 278), (286, 293, 298, 291), (291, 298, 297, 290), (290, 297, 296, 289), (289, 296, 295, 288), (288, 295, 294, 287), (287, 294, 292, 285), (293, 300, 305, 298), (298, 305, 304, 297), (297, 304, 303, 296), (296, 303, 302, 295), (295, 302, 301, 294), (294, 301, 299, 292), (300, 307, 312, 305), (305, 312, 311, 304), (304, 311, 310, 303), (303, 310, 309, 302), (302, 309, 308, 301), (301, 308, 306, 299), (307, 314, 319, 312), (312, 319, 318, 311), (311, 318, 317, 310), (310, 317, 316, 309), (309, 316, 315, 308), (308, 315, 313, 306), (314, 97, 102, 319), (319, 102, 101, 318), (318, 101, 100, 317), (317, 100, 99, 316), (316, 99, 98, 315), (315, 98, 96, 313), (96, 103, 110, 117, 124, 131, 138, 145, 152, 159, 166, 173, 180, 187, 194, 201, 208, 215, 222, 229, 236, 243, 250, 257, 264, 271, 278, 285, 292, 299, 306, 313), (411, 413, 415, 412), (412, 415, 414, 410), (413, 356, 358, 415), (415, 358, 357, 414), (408, 350, 352, 409), (409, 352, 351, 407), (405, 344, 346, 406), (406, 346, 345, 404), (402, 338, 340, 403), (403, 340, 339, 401), (399, 332, 334, 400), (400, 334, 333, 398), (396, 326, 328, 397), (397, 328, 327, 395), (393, 320, 322, 394), (394, 322, 321, 392), (390, 411, 412, 391), (391, 412, 410, 389), (387, 408, 409, 388), (388, 409, 407, 386), (384, 405, 406, 385), (385, 406, 404, 383), (381, 402, 403, 382), (382, 403, 401, 380), (378, 399, 400, 379), (379, 400, 398, 377), (375, 396, 397, 376), (376, 397, 395, 374), (372, 393, 394, 373), (373, 394, 392, 371), (369, 390, 391, 370), (370, 391, 389, 368), (366, 387, 388, 367), (367, 388, 386, 365), (363, 384, 385, 364), (364, 385, 383, 362), (360, 381, 382, 361), (361, 382, 380, 359), (354, 378, 379, 355), (355, 379, 377, 353), (348, 375, 376, 349), (349, 376, 374, 347), (342, 372, 373, 343), (343, 373, 371, 341), (336, 369, 370, 337), (337, 370, 368, 335), (330, 366, 367, 331), (331, 367, 365, 329), (324, 363, 364, 325), (325, 364, 362, 323), (356, 360, 361, 358), (358, 361, 359, 357), (350, 354, 355, 352), (352, 355, 353, 351), (344, 348, 349, 346), (346, 349, 347, 345), (338, 342, 343, 340), (340, 343, 341, 339), (332, 336, 337, 334), (334, 337, 335, 333), (326, 330, 331, 328), (328, 331, 329, 327), (320, 324, 325, 322), (322, 325, 323, 321), (575, 568, 72, 73), (71, 70, 57, 56), (85, 84, 43, 42), (72, 71, 56, 55), (86, 85, 42, 41), (73, 72, 55, 54), (87, 86, 41, 40), (74, 73, 54, 53), (88, 87, 40, 39), (75, 74, 53, 52), (89, 88, 39, 38), (76, 75, 52, 51), (90, 89, 38, 37), (77, 76, 51, 50), (91, 90, 37, 36), (78, 77, 50, 49), (64, 65, 62, 63), (92, 91, 36, 35), (79, 78, 49, 48), (66, 64, 63, 61), (93, 92, 35, 34), (80, 79, 48, 47), (67, 66, 61, 60), (94, 93, 34, 33), (81, 80, 47, 46), (68, 67, 60, 59), (95, 94, 33, 32), (82, 81, 46, 45), (69, 68, 59, 58), (65, 95, 32, 62), (83, 82, 45, 44), (70, 69, 58, 57), (419, 443, 475, 451), (44, 45, 446, 425), (39, 40, 422, 444), (34, 35, 419, 418), (47, 48, 428, 427), (36, 37, 420, 443), (37, 38, 421, 420), (49, 50, 430, 429), (33, 34, 418, 442), (40, 41, 423, 422), (51, 52, 432, 431), (43, 44, 425, 424), (53, 54, 434, 433), (46, 47, 427, 426), (55, 56, 436, 435), (48, 49, 429, 428), (57, 58, 438, 437), (50, 51, 431, 430), (59, 60, 447, 439), (52, 53, 433, 432), (63, 62, 416, 441), (54, 55, 435, 434), (60, 61, 440, 447), (32, 33, 442, 417), (56, 57, 437, 436), (35, 36, 443, 419), (58, 59, 439, 438), (38, 39, 444, 421), (61, 63, 441, 440), (45, 46, 426, 446), (41, 42, 445, 423), (42, 43, 424, 445), (457, 478, 510, 489), (418, 419, 451, 450), (445, 424, 456, 477), (421, 444, 476, 453), (420, 421, 453, 452), (444, 422, 454, 476), (423, 445, 477, 455), (422, 423, 455, 454), (443, 420, 452, 475), (425, 446, 478, 457), (424, 425, 457, 456), (442, 418, 450, 474), (427, 428, 460, 459), (426, 427, 459, 458), (429, 430, 462, 461), (428, 429, 461, 460), (431, 432, 464, 463), (430, 431, 463, 462), (433, 434, 466, 465), (432, 433, 465, 464), (435, 436, 468, 467), (434, 435, 467, 466), (437, 438, 470, 469), (436, 437, 469, 468), (439, 447, 479, 471), (438, 439, 471, 470), (441, 416, 448, 473), (440, 441, 473, 472), (447, 440, 472, 479), (417, 442, 474, 449), (416, 417, 449, 448), (446, 426, 458, 478), (505, 480, 481, 506, 482, 483, 507, 484, 485, 508, 486, 487, 509, 488, 489, 510, 490, 491, 492, 493, 494, 495, 496, 497, 498, 499, 500, 501, 502, 503, 511, 504), (456, 457, 489, 488), (474, 450, 482, 506), (459, 460, 492, 491), (458, 459, 491, 490), (461, 462, 494, 493), (460, 461, 493, 492), (463, 464, 496, 495), (462, 463, 495, 494), (465, 466, 498, 497), (464, 465, 497, 496), (467, 468, 500, 499), (466, 467, 499, 498), (469, 470, 502, 501), (468, 469, 501, 500), (471, 479, 511, 503), (470, 471, 503, 502), (473, 448, 480, 505), (472, 473, 505, 504), (479, 472, 504, 511), (449, 474, 506, 481), (448, 449, 481, 480), (478, 458, 490, 510), (451, 475, 507, 483), (450, 451, 483, 482), (477, 456, 488, 509), (453, 476, 508, 485), (452, 453, 485, 484), (476, 454, 486, 508), (455, 477, 509, 487), (454, 455, 487, 486), (475, 452, 484, 507), (513, 519, 521, 518), (518, 521, 522, 517), (517, 522, 523, 516), (516, 523, 524, 515), (515, 524, 525, 514), (514, 525, 520, 512), (527, 513, 518, 532), (532, 518, 517, 531), (531, 517, 516, 530), (530, 516, 515, 529), (529, 515, 514, 528), (528, 514, 512, 526), (534, 527, 532, 539), (539, 532, 531, 538), (538, 531, 530, 537), (537, 530, 529, 536), (536, 529, 528, 535), (535, 528, 526, 533), (541, 534, 539, 546), (546, 539, 538, 545), (545, 538, 537, 544), (544, 537, 536, 543), (543, 536, 535, 542), (542, 535, 533, 540), (548, 541, 546, 553), (553, 546, 545, 552), (552, 545, 544, 551), (551, 544, 543, 550), (550, 543, 542, 549), (549, 542, 540, 547), (555, 548, 553, 560), (560, 553, 552, 559), (559, 552, 551, 558), (558, 551, 550, 557), (557, 550, 549, 556), (556, 549, 547, 554), (562, 555, 560, 567), (567, 560, 559, 566), (566, 559, 558, 565), (565, 558, 557, 564), (564, 557, 556, 563), (563, 556, 554, 561), (569, 562, 567, 574), (574, 567, 566, 573), (573, 566, 565, 572), (572, 565, 564, 571), (571, 564, 563, 570), (570, 563, 561, 568), (576, 569, 574, 581), (581, 574, 573, 580), (580, 573, 572, 579), (579, 572, 571, 578), (578, 571, 570, 577), (577, 570, 568, 575), (583, 576, 581, 588), (588, 581, 580, 587), (587, 580, 579, 586), (586, 579, 578, 585), (585, 578, 577, 584), (584, 577, 575, 582), (590, 583, 588, 595), (595, 588, 587, 594), (594, 587, 586, 593), (593, 586, 585, 592), (592, 585, 584, 591), (591, 584, 582, 589), (597, 590, 595, 602), (602, 595, 594, 601), (601, 594, 593, 600), (600, 593, 592, 599), (599, 592, 591, 598), (598, 591, 589, 596), (604, 597, 602, 609), (609, 602, 601, 608), (608, 601, 600, 607), (607, 600, 599, 606), (606, 599, 598, 605), (605, 598, 596, 603), (611, 604, 609, 616), (616, 609, 608, 615), (615, 608, 607, 614), (614, 607, 606, 613), (613, 606, 605, 612), (612, 605, 603, 610), (618, 611, 616, 623), (623, 616, 615, 622), (622, 615, 614, 621), (621, 614, 613, 620), (620, 613, 612, 619), (619, 612, 610, 617), (625, 618, 623, 630), (630, 623, 622, 629), (629, 622, 621, 628), (628, 621, 620, 627), (627, 620, 619, 626), (626, 619, 617, 624), (632, 625, 630, 637), (637, 630, 629, 636), (636, 629, 628, 635), (635, 628, 627, 634), (634, 627, 626, 633), (633, 626, 624, 631), (639, 632, 637, 644), (644, 637, 636, 643), (643, 636, 635, 642), (642, 635, 634, 641), (641, 634, 633, 640), (640, 633, 631, 638), (646, 639, 644, 651), (651, 644, 643, 650), (650, 643, 642, 649), (649, 642, 641, 648), (648, 641, 640, 647), (647, 640, 638, 645), (653, 646, 651, 658), (658, 651, 650, 657), (657, 650, 649, 656), (656, 649, 648, 655), (655, 648, 647, 654), (654, 647, 645, 652), (660, 653, 658, 665), (665, 658, 657, 664), (664, 657, 656, 663), (663, 656, 655, 662), (662, 655, 654, 661), (661, 654, 652, 659), (667, 660, 665, 672), (672, 665, 664, 671), (671, 664, 663, 670), (670, 663, 662, 669), (669, 662, 661, 668), (668, 661, 659, 666), (674, 667, 672, 679), (679, 672, 671, 678), (678, 671, 670, 677), (677, 670, 669, 676), (676, 669, 668, 675), (675, 668, 666, 673), (681, 674, 679, 686), (686, 679, 678, 685), (685, 678, 677, 684), (684, 677, 676, 683), (683, 676, 675, 682), (682, 675, 673, 680), (688, 681, 686, 693), (693, 686, 685, 692), (692, 685, 684, 691), (691, 684, 683, 690), (690, 683, 682, 689), (689, 682, 680, 687), (695, 688, 693, 700), (700, 693, 692, 699), (699, 692, 691, 698), (698, 691, 690, 697), (697, 690, 689, 696), (696, 689, 687, 694), (702, 695, 700, 707), (707, 700, 699, 706), (706, 699, 698, 705), (705, 698, 697, 704), (704, 697, 696, 703), (703, 696, 694, 701), (709, 702, 707, 714), (714, 707, 706, 713), (713, 706, 705, 712), (712, 705, 704, 711), (711, 704, 703, 710), (710, 703, 701, 708), (716, 709, 714, 721), (721, 714, 713, 720), (720, 713, 712, 719), (719, 712, 711, 718), (718, 711, 710, 717), (717, 710, 708, 715), (723, 716, 721, 728), (728, 721, 720, 727), (727, 720, 719, 726), (726, 719, 718, 725), (725, 718, 717, 724), (724, 717, 715, 722), (730, 723, 728, 735), (735, 728, 727, 734), (734, 727, 726, 733), (733, 726, 725, 732), (732, 725, 724, 731), (731, 724, 722, 729), (519, 730, 735, 521), (521, 735, 734, 522), (522, 734, 733, 523), (523, 733, 732, 524), (524, 732, 731, 525), (525, 731, 729, 520), (356, 413, 519, 513)])
me_cylinder_001.polygons.foreach_set('use_smooth', [True] * 706)
_k = set([(64, 65), (64, 66), (65, 95), (66, 67), (67, 68), (68, 69), (69, 70), (70, 71), (71, 72), (72, 73), (73, 74), (74, 75), (75, 76), (76, 77), (77, 78), (78, 79), (79, 80), (80, 81), (81, 82), (82, 83), (83, 84), (84, 85), (85, 86), (86, 87), (87, 88), (88, 89), (89, 90), (90, 91), (91, 92), (92, 93), (93, 94), (94, 95), (416, 417), (416, 441), (417, 442), (418, 419), (418, 442), (419, 443), (420, 421), (420, 443), (421, 444), (422, 423), (422, 444), (423, 445), (424, 425), (424, 445), (425, 446), (426, 427), (426, 446), (427, 428), (428, 429), (429, 430), (430, 431), (431, 432), (432, 433), (433, 434), (434, 435), (435, 436), (436, 437), (437, 438), (438, 439), (439, 447), (440, 441), (440, 447), (480, 481), (480, 505), (481, 506), (482, 483), (482, 506), (483, 507), (484, 485), (484, 507), (485, 508), (486, 487), (486, 508), (487, 509), (488, 489), (488, 509), (489, 510), (490, 491), (490, 510), (491, 492), (492, 493), (493, 494), (494, 495), (495, 496), (496, 497), (497, 498), (498, 499), (499, 500), (500, 501), (501, 502), (502, 503), (503, 511), (504, 505), (504, 511), (512, 520), (512, 526), (513, 519), (513, 527), (519, 730), (520, 729), (526, 533), (527, 534), (533, 540), (534, 541), (540, 547), (541, 548), (547, 554), (548, 555), (554, 561), (555, 562), (561, 568), (562, 569), (568, 575), (569, 576), (575, 582), (576, 583), (582, 589), (583, 590), (589, 596), (590, 597), (596, 603), (597, 604), (603, 610), (604, 611), (610, 617), (611, 618), (617, 624), (618, 625), (624, 631), (625, 632), (631, 638), (632, 639), (638, 645), (639, 646), (645, 652), (646, 653), (652, 659), (653, 660), (659, 666), (660, 667), (666, 673), (667, 674), (673, 680), (674, 681), (680, 687), (681, 688), (687, 694), (688, 695), (694, 701), (695, 702), (701, 708), (702, 709), (708, 715), (709, 716), (715, 722), (716, 723), (722, 729), (723, 730)])
me_cylinder_001.attributes.new('sharp_edge', 'BOOLEAN', 'EDGE').data.foreach_set('value', [ (min(e.vertices), max(e.vertices)) in _k for e in me_cylinder_001.edges])
_uv = me_cylinder_001.uv_layers.new(name='UVMap')
_uv.uv.foreach_set('vector', [0.03125, 0.547, 0.03125, 1.0, 0.0, 1.0, 0.0, 0.547, 0.9375, 0.547, 0.9375, 1.0, 0.9062, 1.0, 0.9062, 0.547, 0.9062, 0.547, 0.9062, 1.0, 0.875, 1.0, 0.875, 0.547, 0.875, 0.547, 0.875, 1.0, 0.8438, 1.0, 0.8438, 0.547, 0.8438, 0.547, 0.8438, 1.0, 0.8125, 1.0, 0.8125, 0.547, 0.8125, 0.547, 0.8125, 1.0, 0.7812, 1.0, 0.7812, 0.547, 0.7812, 0.547, 0.7812, 1.0, 0.75, 1.0, 0.75, 0.547, 0.75, 0.547, 0.75, 1.0, 0.7188, 1.0, 0.7188, 0.547, 0.7188, 0.547, 0.7188, 1.0, 0.6875, 1.0, 0.6875, 0.547, 0.6875, 0.547, 0.6875, 1.0, 0.6562, 1.0, 0.6562, 0.547, 0.6562, 0.547, 0.6562, 1.0, 0.625, 1.0, 0.625, 0.547, 0.625, 0.547, 0.625, 1.0, 0.5938, 1.0, 0.5938, 0.547, 0.5938, 0.547, 0.5938, 1.0, 0.5625, 1.0, 0.5625, 0.547, 0.5625, 0.547, 0.5625, 1.0, 0.5312, 1.0, 0.5312, 0.547, 0.5312, 0.547, 0.5312, 1.0, 0.5, 1.0, 0.5, 0.547, 0.5, 0.547, 0.5, 1.0, 0.4688, 1.0, 0.4688, 0.547, 0.4688, 0.547, 0.4688, 1.0, 0.4375, 1.0, 0.4375, 0.547, 0.4375, 0.547, 0.4375, 1.0, 0.4062, 1.0, 0.4062, 0.547, 0.4063, 0.547, 0.4062, 1.0, 0.375, 1.0, 0.375, 0.547, 0.375, 0.547, 0.375, 1.0, 0.3438, 1.0, 0.3438, 0.547, 0.3438, 0.547, 0.3438, 1.0, 0.3125, 1.0, 0.3125, 0.547, 0.3125, 0.547, 0.3125, 1.0, 0.2812, 1.0, 0.2812, 0.547, 0.2812, 0.547, 0.2812, 1.0, 0.25, 1.0, 0.25, 0.547, 0.25, 0.547, 0.25, 1.0, 0.2188, 1.0, 0.2188, 0.547, 0.2187, 0.547, 0.2188, 1.0, 0.1875, 1.0, 0.1875, 0.547, 0.1875, 0.547, 0.1875, 1.0, 0.1562, 1.0, 0.1562, 0.547, 0.1562, 0.547, 0.1562, 1.0, 0.125, 1.0, 0.125, 0.547, 0.125, 0.547, 0.125, 1.0, 0.09375, 1.0, 0.09375, 0.547, 0.09375, 0.547, 0.09375, 1.0, 0.0625, 1.0, 0.0625, 0.547, 0.0625, 0.547, 0.0625, 1.0, 0.03125, 1.0, 0.03125, 0.547, 0.7188, 1.0, 0.75, 1.0, 0.75, 1.0, 0.7188, 1.0, 0.9687, 0.547, 0.9688, 1.0, 0.9375, 1.0, 0.9375, 0.547, 1.0, 0.547, 1.0, 1.0, 0.9688, 1.0, 0.9688, 0.547, 0.9375, 1.0, 0.9688, 1.0, 0.9688, 1.0, 0.9375, 1.0, 0.4375, 1.0, 0.4688, 1.0, 0.4688, 1.0, 0.4375, 1.0, 0.1562, 1.0, 0.1875, 1.0, 0.1875, 1.0, 0.1562, 1.0, 0.8438, 1.0, 0.875, 1.0, 0.875, 1.0, 0.8438, 1.0, 0.5625, 1.0, 0.5938, 1.0, 0.5938, 1.0, 0.5625, 1.0, 0.2812, 1.0, 0.3125, 1.0, 0.3125, 1.0, 0.2812, 1.0, 0.9688, 1.0, 1.0, 1.0, 1.0, 1.0, 0.9687, 1.0, 0.4062, 1.0, 0.4375, 1.0, 0.4375, 1.0, 0.4062, 1.0, 0.125, 1.0, 0.1562, 1.0, 0.1562, 1.0, 0.125, 1.0, 0.8125, 1.0, 0.8438, 1.0, 0.8438, 1.0, 0.8125, 1.0, 0.5312, 1.0, 0.5625, 1.0, 0.5625, 1.0, 0.5312, 1.0, 0.25, 1.0, 0.2812, 1.0, 0.2812, 1.0, 0.25, 1.0, 0.9688, 1.0, 1.0, 1.0, 1.0, 1.0, 0.9688, 1.0, 0.625, 1.0, 0.6562, 1.0, 0.6562, 1.0, 0.625, 1.0, 0.3438, 1.0, 0.375, 1.0, 0.375, 1.0, 0.3438, 1.0, 0.0625, 1.0, 0.09375, 1.0, 0.09375, 1.0, 0.0625, 1.0, 0.75, 1.0, 0.7812, 1.0, 0.7812, 1.0, 0.75, 1.0, 0.4688, 1.0, 0.5, 1.0, 0.5, 1.0, 0.4688, 1.0, 0.1875, 1.0, 0.2188, 1.0, 0.2188, 1.0, 0.1875, 1.0, 0.875, 1.0, 0.9062, 1.0, 0.9062, 1.0, 0.875, 1.0, 0.5938, 1.0, 0.625, 1.0, 0.625, 1.0, 0.5938, 1.0, 0.3125, 1.0, 0.3438, 1.0, 0.3438, 1.0, 0.3125, 1.0, 0.03125, 1.0, 0.0625, 1.0, 0.0625, 1.0, 0.03125, 1.0, 0.0, 1.0, 0.03125, 1.0, 0.03125, 1.0, 0.0, 1.0, 0.6875, 1.0, 0.7188, 1.0, 0.7188, 1.0, 0.6875, 1.0, 0.4062, 1.0, 0.4375, 1.0, 0.4375, 1.0, 0.4062, 1.0, 0.125, 1.0, 0.1562, 1.0, 0.1562, 1.0, 0.125, 1.0, 0.8125, 1.0, 0.8438, 1.0, 0.8438, 1.0, 0.8125, 1.0, 0.5312, 1.0, 0.5625, 1.0, 0.5625, 1.0, 0.5312, 1.0, 0.25, 1.0, 0.2812, 1.0, 0.2812, 1.0, 0.25, 1.0, 0.9375, 1.0, 0.9688, 1.0, 0.9688, 1.0, 0.9375, 1.0, 0.0, 1.0, 0.03125, 1.0, 0.03125, 1.0, 0.0, 1.0, 0.9062, 1.0, 0.9375, 1.0, 0.9375, 1.0, 0.9062, 1.0, 0.9062, 1.0, 0.9375, 1.0, 0.9375, 1.0, 0.9062, 1.0, 0.2188, 1.0, 0.25, 1.0, 0.25, 1.0, 0.2188, 1.0, 0.5, 1.0, 0.5312, 1.0, 0.5312, 1.0, 0.5, 1.0, 0.7812, 1.0, 0.8125, 1.0, 0.8125, 1.0, 0.7812, 1.0, 0.09375, 1.0, 0.125, 1.0, 0.125, 1.0, 0.09375, 1.0, 0.375, 1.0, 0.4062, 1.0, 0.4062, 1.0, 0.375, 1.0, 0.6562, 1.0, 0.6875, 1.0, 0.6875, 1.0, 0.6562, 1.0, 0.2812, 1.0, 0.3125, 1.0, 0.3125, 1.0, 0.2812, 1.0, 0.5625, 1.0, 0.5938, 1.0, 0.5938, 1.0, 0.5625, 1.0, 0.8438, 1.0, 0.875, 1.0, 0.875, 1.0, 0.8438, 1.0, 0.1562, 1.0, 0.1875, 1.0, 0.1875, 1.0, 0.1562, 1.0, 0.4375, 1.0, 0.4687, 1.0, 0.4688, 1.0, 0.4375, 1.0, 0.7188, 1.0, 0.75, 1.0, 0.75, 1.0, 0.7188, 1.0, 0.03125, 1.0, 0.0625, 1.0, 0.0625, 1.0, 0.03125, 1.0, 0.3125, 1.0, 0.3438, 1.0, 0.3438, 1.0, 0.3125, 1.0, 0.5938, 1.0, 0.625, 1.0, 0.625, 1.0, 0.5938, 1.0, 0.875, 1.0, 0.9062, 1.0, 0.9062, 1.0, 0.875, 1.0, 0.1875, 1.0, 0.2188, 1.0, 0.2188, 1.0, 0.1875, 1.0, 0.4688, 1.0, 0.5, 1.0, 0.5, 1.0, 0.4688, 1.0, 0.75, 1.0, 0.7812, 1.0, 0.7812, 1.0, 0.75, 1.0, 0.0625, 1.0, 0.09375, 1.0, 0.09375, 1.0, 0.0625, 1.0, 0.3438, 1.0, 0.375, 1.0, 0.375, 1.0, 0.3438, 1.0, 0.625, 1.0, 0.6562, 1.0, 0.6562, 1.0, 0.625, 1.0, 0.9375, 1.0, 0.9688, 1.0, 0.9688, 1.0, 0.9375, 1.0, 0.2188, 1.0, 0.25, 1.0, 0.25, 1.0, 0.2188, 1.0, 0.5, 1.0, 0.5312, 1.0, 0.5312, 1.0, 0.5, 1.0, 0.7812, 1.0, 0.8125, 1.0, 0.8125, 1.0, 0.7812, 1.0, 0.09375, 1.0, 0.125, 1.0, 0.125, 1.0, 0.09375, 1.0, 0.375, 1.0, 0.4062, 1.0, 0.4062, 1.0, 0.375, 1.0, 0.6562, 1.0, 0.6875, 1.0, 0.6875, 1.0, 0.6562, 1.0, 0.375, 1.0, 0.4062, 1.0, 0.4062, 1.0, 0.375, 1.0, 0.125, 1.0, 0.1562, 1.0, 0.1562, 1.0, 0.125, 1.0, 0.5312, 1.0, 0.5625, 1.0, 0.5625, 1.0, 0.5312, 1.0, 0.0, 1.0, 0.03125, 1.0, 0.03125, 1.0, 0.0, 1.0, 0.09375, 1.0, 0.125, 1.0, 0.125, 1.0, 0.09375, 1.0, 0.5, 1.0, 0.5312, 1.0, 0.5312, 1.0, 0.5, 1.0, 0.9062, 1.0, 0.9375, 1.0, 0.9375, 1.0, 0.9062, 1.0, 0.0625, 1.0, 0.09375, 1.0, 0.09375, 1.0, 0.0625, 1.0, 0.4688, 1.0, 0.5, 1.0, 0.5, 1.0, 0.4688, 1.0, 0.875, 1.0, 0.9062, 1.0, 0.9062, 1.0, 0.875, 1.0, 0.03125, 1.0, 0.0625, 1.0, 0.0625, 1.0, 0.03125, 1.0, 0.4375, 1.0, 0.4688, 1.0, 0.4688, 1.0, 0.4375, 1.0, 0.8438, 1.0, 0.875, 1.0, 0.875, 1.0, 0.8438, 1.0, 0.0, 1.0, 0.03125, 1.0, 0.03125, 1.0, 0.0, 1.0, 0.4062, 1.0, 0.4375, 1.0, 0.4375, 1.0, 0.4062, 1.0, 0.8125, 1.0, 0.8438, 1.0, 0.8438, 1.0, 0.8125, 1.0, 0.375, 1.0, 0.4063, 1.0, 0.4063, 1.0, 0.375, 1.0, 0.7812, 1.0, 0.8125, 1.0, 0.8125, 1.0, 0.7812, 1.0, 0.3438, 1.0, 0.375, 1.0, 0.375, 1.0, 0.3438, 1.0, 0.75, 1.0, 0.7812, 1.0, 0.7812, 1.0, 0.75, 1.0, 0.3125, 1.0, 0.3438, 1.0, 0.3438, 1.0, 0.3125, 1.0, 0.6875, 1.0, 0.7188, 1.0, 0.7188, 1.0, 0.6875, 1.0, 0.2812, 1.0, 0.3125, 1.0, 0.3125, 1.0, 0.2812, 1.0, 0.6875, 1.0, 0.7188, 1.0, 0.7188, 1.0, 0.6875, 1.0, 0.25, 1.0, 0.2812, 1.0, 0.2812, 1.0, 0.25, 1.0, 0.6562, 1.0, 0.6875, 1.0, 0.6875, 1.0, 0.6562, 1.0, 0.2188, 1.0, 0.25, 1.0, 0.25, 1.0, 0.2188, 1.0, 0.625, 1.0, 0.6562, 1.0, 0.6562, 1.0, 0.625, 1.0, 0.1875, 1.0, 0.2188, 1.0, 0.2188, 1.0, 0.1875, 1.0, 0.5938, 1.0, 0.625, 1.0, 0.625, 1.0, 0.5938, 1.0, 0.1562, 1.0, 0.1875, 1.0, 0.1875, 1.0, 0.1562, 1.0, 0.5625, 1.0, 0.5938, 1.0, 0.5938, 1.0, 0.5625, 1.0, 1.0, 0.547, 0.9688, 0.547, 0.9689, 0.5348, 0.9999, 0.5348, 0.9999, 0.5348, 0.9689, 0.5348, 0.9691, 0.5235, 0.9996, 0.5235, 0.9996, 0.5235, 0.9691, 0.5235, 0.9696, 0.5, 0.9991, 0.5, 0.7513, 0.4899, 0.7955, 0.4855, 0.7924, 0.4632, 0.75, 0.4674, 0.75, 0.4674, 0.7924, 0.4632, 0.7903, 0.4525, 0.75, 0.4564, 0.75, 0.4564, 0.7903, 0.4525, 0.788, 0.441, 0.75, 0.4447, 0.9687, 0.547, 0.9375, 0.547, 0.9376, 0.5348, 0.9686, 0.5348, 0.9686, 0.5348, 0.9376, 0.5348, 0.9379, 0.5235, 0.9684, 0.5235, 0.9684, 0.5235, 0.9379, 0.5235, 0.9384, 0.5, 0.9679, 0.5, 0.7981, 0.485, 0.8406, 0.4721, 0.8332, 0.4508, 0.7924, 0.4632, 0.7924, 0.4632, 0.8332, 0.4508, 0.829, 0.4407, 0.7903, 0.4525, 0.7903, 0.4525, 0.829, 0.4407, 0.8245, 0.4299, 0.788, 0.441, 0.9375, 0.547, 0.9062, 0.547, 0.9064, 0.5348, 0.9374, 0.5348, 0.9374, 0.5348, 0.9064, 0.5348, 0.9066, 0.5235, 0.9371, 0.5235, 0.9371, 0.5235, 0.9066, 0.5235, 0.9071, 0.5, 0.9366, 0.5, 0.843, 0.4711, 0.8822, 0.4502, 0.8708, 0.4307, 0.8332, 0.4508, 0.8332, 0.4508, 0.8708, 0.4307, 0.8647, 0.4216, 0.829, 0.4407, 0.829, 0.4407, 0.8647, 0.4216, 0.8582, 0.4119, 0.8245, 0.4299, 0.9062, 0.547, 0.875, 0.547, 0.8751, 0.5348, 0.9061, 0.5348, 0.9061, 0.5348, 0.8751, 0.5348, 0.8754, 0.5235, 0.9059, 0.5235, 0.9059, 0.5235, 0.8754, 0.5235, 0.8759, 0.5, 0.9054, 0.5, 0.8843, 0.4487, 0.9187, 0.4205, 0.9037, 0.4037, 0.8708, 0.4307, 0.8708, 0.4307, 0.9037, 0.4037, 0.896, 0.396, 0.8647, 0.4216, 0.8647, 0.4216, 0.896, 0.396, 0.8877, 0.3877, 0.8582, 0.4119, 0.875, 0.547, 0.8438, 0.547, 0.8439, 0.5348, 0.8749, 0.5348, 0.8749, 0.5348, 0.8439, 0.5348, 0.8441, 0.5235, 0.8746, 0.5235, 0.8746, 0.5235, 0.8441, 0.5235, 0.8446, 0.5, 0.8741, 0.5, 0.9205, 0.4187, 0.9487, 0.3843, 0.9307, 0.3708, 0.9037, 0.4037, 0.9037, 0.4037, 0.9307, 0.3708, 0.9216, 0.3647, 0.896, 0.396, 0.896, 0.396, 0.9216, 0.3647, 0.9119, 0.3582, 0.8877, 0.3877, 0.8438, 0.547, 0.8125, 0.547, 0.8126, 0.5348, 0.8436, 0.5348, 0.8436, 0.5348, 0.8126, 0.5348, 0.8129, 0.5235, 0.8434, 0.5235, 0.8434, 0.5235, 0.8129, 0.5235, 0.8134, 0.5, 0.8429, 0.5, 0.9502, 0.3822, 0.9711, 0.343, 0.9508, 0.3332, 0.9307, 0.3708, 0.9307, 0.3708, 0.9508, 0.3332, 0.9407, 0.329, 0.9216, 0.3647, 0.9216, 0.3647, 0.9407, 0.329, 0.9299, 0.3245, 0.9119, 0.3582, 0.8125, 0.547, 0.7812, 0.547, 0.7814, 0.5348, 0.8124, 0.5348, 0.8124, 0.5348, 0.7814, 0.5348, 0.7816, 0.5235, 0.8121, 0.5235, 0.8121, 0.5235, 0.7816, 0.5235, 0.7821, 0.5, 0.8116, 0.5, 0.9721, 0.3406, 0.985, 0.2981, 0.9632, 0.2924, 0.9508, 0.3332, 0.9508, 0.3332, 0.9632, 0.2924, 0.9525, 0.2903, 0.9407, 0.329, 0.9407, 0.329, 0.9525, 0.2903, 0.941, 0.288, 0.9299, 0.3245, 0.7812, 0.547, 0.75, 0.547, 0.7501, 0.5348, 0.7811, 0.5348, 0.7811, 0.5348, 0.7501, 0.5348, 0.7504, 0.5235, 0.7809, 0.5235, 0.7809, 0.5235, 0.7504, 0.5235, 0.7509, 0.5, 0.7804, 0.5, 0.9855, 0.2955, 0.9899, 0.2513, 0.9674, 0.25, 0.9632, 0.2924, 0.9632, 0.2924, 0.9674, 0.25, 0.9564, 0.25, 0.9525, 0.2903, 0.9525, 0.2903, 0.9564, 0.25, 0.9447, 0.25, 0.941, 0.288, 0.75, 0.547, 0.7188, 0.547, 0.7189, 0.5348, 0.7499, 0.5348, 0.7499, 0.5348, 0.7189, 0.5348, 0.7191, 0.5235, 0.7496, 0.5235, 0.7496, 0.5235, 0.7191, 0.5235, 0.7196, 0.5, 0.7491, 0.5, 0.9899, 0.2487, 0.9855, 0.2045, 0.9632, 0.2076, 0.9674, 0.25, 0.9674, 0.25, 0.9632, 0.2076, 0.9525, 0.2097, 0.9564, 0.25, 0.9564, 0.25, 0.9525, 0.2097, 0.941, 0.212, 0.9447, 0.25, 0.7188, 0.547, 0.6875, 0.547, 0.6876, 0.5348, 0.7186, 0.5348, 0.7186, 0.5348, 0.6876, 0.5348, 0.6879, 0.5235, 0.7184, 0.5235, 0.7184, 0.5235, 0.6879, 0.5235, 0.6884, 0.5, 0.7179, 0.5, 0.985, 0.2019, 0.9721, 0.1594, 0.9508, 0.1668, 0.9632, 0.2076, 0.9632, 0.2076, 0.9508, 0.1668, 0.9407, 0.171, 0.9525, 0.2097, 0.9525, 0.2097, 0.9407, 0.171, 0.9299, 0.1755, 0.941, 0.212, 0.6875, 0.547, 0.6562, 0.547, 0.6564, 0.5348, 0.6874, 0.5348, 0.6874, 0.5348, 0.6564, 0.5348, 0.6566, 0.5235, 0.6871, 0.5235, 0.6871, 0.5235, 0.6566, 0.5235, 0.6571, 0.5, 0.6866, 0.5, 0.9711, 0.157, 0.9502, 0.1178, 0.9307, 0.1292, 0.9508, 0.1668, 0.9508, 0.1668, 0.9307, 0.1292, 0.9216, 0.1353, 0.9407, 0.171, 0.9407, 0.171, 0.9216, 0.1353, 0.9119, 0.1418, 0.9299, 0.1755, 0.6562, 0.547, 0.625, 0.547, 0.6251, 0.5348, 0.6561, 0.5348, 0.6561, 0.5348, 0.6251, 0.5348, 0.6254, 0.5235, 0.6559, 0.5235, 0.6559, 0.5235, 0.6254, 0.5235, 0.6259, 0.5, 0.6554, 0.5, 0.9487, 0.1157, 0.9205, 0.0813, 0.9037, 0.09631, 0.9307, 0.1292, 0.9307, 0.1292, 0.9037, 0.09631, 0.896, 0.104, 0.9216, 0.1353, 0.9216, 0.1353, 0.896, 0.104, 0.8877, 0.1123, 0.9119, 0.1418, 0.625, 0.547, 0.5938, 0.547, 0.5939, 0.5348, 0.6249, 0.5348, 0.6249, 0.5348, 0.5939, 0.5348, 0.5941, 0.5235, 0.6246, 0.5235, 0.6246, 0.5235, 0.5941, 0.5235, 0.5946, 0.5, 0.6241, 0.5, 0.9187, 0.07947, 0.8843, 0.05127, 0.8708, 0.06928, 0.9037, 0.09631, 0.9037, 0.09631, 0.8708, 0.06928, 0.8647, 0.07836, 0.896, 0.104, 0.896, 0.104, 0.8647, 0.07836, 0.8582, 0.08811, 0.8877, 0.1123, 0.5938, 0.547, 0.5625, 0.547, 0.5626, 0.5348, 0.5936, 0.5348, 0.5936, 0.5348, 0.5626, 0.5348, 0.5629, 0.5235, 0.5934, 0.5235, 0.5934, 0.5235, 0.5629, 0.5235, 0.5634, 0.5, 0.5929, 0.5, 0.8822, 0.04983, 0.843, 0.02888, 0.8332, 0.04919, 0.8708, 0.06928, 0.8708, 0.06928, 0.8332, 0.04919, 0.829, 0.05928, 0.8647, 0.07836, 0.8647, 0.07836, 0.829, 0.05928, 0.8245, 0.07011, 0.8582, 0.08811, 0.5625, 0.547, 0.5312, 0.547, 0.5314, 0.5348, 0.5624, 0.5348, 0.5624, 0.5348, 0.5314, 0.5348, 0.5316, 0.5235, 0.5621, 0.5235, 0.5621, 0.5235, 0.5316, 0.5235, 0.5321, 0.5, 0.5616, 0.5, 0.8406, 0.02789, 0.7981, 0.01499, 0.7924, 0.03682, 0.8332, 0.04919, 0.8332, 0.04919, 0.7924, 0.03682, 0.7903, 0.04754, 0.829, 0.05928, 0.829, 0.05928, 0.7903, 0.04754, 0.788, 0.05903, 0.8245, 0.07011, 0.5312, 0.547, 0.5, 0.547, 0.5001, 0.5348, 0.5311, 0.5348, 0.5311, 0.5348, 0.5001, 0.5348, 0.5004, 0.5235, 0.5309, 0.5235, 0.5309, 0.5235, 0.5004, 0.5235, 0.5009, 0.5, 0.5304, 0.5, 0.7955, 0.01448, 0.7513, 0.01013, 0.75, 0.03265, 0.7924, 0.03682, 0.7924, 0.03682, 0.75, 0.03265, 0.75, 0.04357, 0.7903, 0.04754, 0.7903, 0.04754, 0.75, 0.04357, 0.75, 0.05529, 0.788, 0.05903, 0.5, 0.547, 0.4688, 0.547, 0.4689, 0.5348, 0.4999, 0.5348, 0.4999, 0.5348, 0.4689, 0.5348, 0.4691, 0.5235, 0.4996, 0.5235, 0.4996, 0.5235, 0.4691, 0.5235, 0.4696, 0.5, 0.4991, 0.5, 0.7487, 0.01013, 0.7045, 0.01448, 0.7076, 0.03682, 0.75, 0.03265, 0.75, 0.03265, 0.7076, 0.03682, 0.7097, 0.04754, 0.75, 0.04357, 0.75, 0.04357, 0.7097, 0.04754, 0.712, 0.05903, 0.75, 0.05529, 0.4688, 0.547, 0.4375, 0.547, 0.4376, 0.5348, 0.4686, 0.5348, 0.4686, 0.5348, 0.4376, 0.5348, 0.4379, 0.5235, 0.4684, 0.5235, 0.4684, 0.5235, 0.4379, 0.5235, 0.4384, 0.5, 0.4679, 0.5, 0.7019, 0.01499, 0.6594, 0.02789, 0.6668, 0.04919, 0.7076, 0.03682, 0.7076, 0.03682, 0.6668, 0.04919, 0.671, 0.05928, 0.7097, 0.04754, 0.7097, 0.04754, 0.671, 0.05928, 0.6755, 0.07011, 0.712, 0.05903, 0.4375, 0.547, 0.4062, 0.547, 0.4064, 0.5348, 0.4374, 0.5348, 0.4374, 0.5348, 0.4064, 0.5348, 0.4066, 0.5235, 0.4371, 0.5235, 0.4371, 0.5235, 0.4066, 0.5235, 0.4071, 0.5, 0.4366, 0.5, 0.657, 0.02888, 0.6178, 0.04983, 0.6292, 0.06928, 0.6668, 0.04919, 0.6668, 0.04919, 0.6292, 0.06928, 0.6353, 0.07836, 0.671, 0.05928, 0.671, 0.05928, 0.6353, 0.07836, 0.6418, 0.08811, 0.6755, 0.07011, 0.4063, 0.547, 0.375, 0.547, 0.3751, 0.5348, 0.4061, 0.5348, 0.4061, 0.5348, 0.3751, 0.5348, 0.3754, 0.5235, 0.4059, 0.5235, 0.4059, 0.5235, 0.3754, 0.5235, 0.3759, 0.5, 0.4054, 0.5, 0.6157, 0.05127, 0.5813, 0.07947, 0.5963, 0.09631, 0.6292, 0.06928, 0.6292, 0.06928, 0.5963, 0.09631, 0.604, 0.104, 0.6353, 0.07836, 0.6353, 0.07836, 0.604, 0.104, 0.6123, 0.1123, 0.6418, 0.08811, 0.375, 0.547, 0.3438, 0.547, 0.3439, 0.5348, 0.3749, 0.5348, 0.3749, 0.5348, 0.3439, 0.5348, 0.3441, 0.5235, 0.3746, 0.5235, 0.3746, 0.5235, 0.3441, 0.5235, 0.3446, 0.5, 0.3741, 0.5, 0.5795, 0.0813, 0.5513, 0.1157, 0.5693, 0.1292, 0.5963, 0.09631, 0.5963, 0.09631, 0.5693, 0.1292, 0.5784, 0.1353, 0.604, 0.104, 0.604, 0.104, 0.5784, 0.1353, 0.5881, 0.1418, 0.6123, 0.1123, 0.3438, 0.547, 0.3125, 0.547, 0.3126, 0.5348, 0.3436, 0.5348, 0.3436, 0.5348, 0.3126, 0.5348, 0.3129, 0.5235, 0.3434, 0.5235, 0.3434, 0.5235, 0.3129, 0.5235, 0.3134, 0.5, 0.3429, 0.5, 0.5498, 0.1178, 0.5289, 0.157, 0.5492, 0.1668, 0.5693, 0.1292, 0.5693, 0.1292, 0.5492, 0.1668, 0.5593, 0.171, 0.5784, 0.1353, 0.5784, 0.1353, 0.5593, 0.171, 0.5701, 0.1755, 0.5881, 0.1418, 0.3125, 0.547, 0.2812, 0.547, 0.2814, 0.5348, 0.3124, 0.5348, 0.3124, 0.5348, 0.2814, 0.5348, 0.2816, 0.5235, 0.3121, 0.5235, 0.3121, 0.5235, 0.2816, 0.5235, 0.2821, 0.5, 0.3116, 0.5, 0.5279, 0.1594, 0.515, 0.2019, 0.5368, 0.2076, 0.5492, 0.1668, 0.5492, 0.1668, 0.5368, 0.2076, 0.5475, 0.2097, 0.5593, 0.171, 0.5593, 0.171, 0.5475, 0.2097, 0.559, 0.212, 0.5701, 0.1755, 0.2812, 0.547, 0.25, 0.547, 0.2501, 0.5348, 0.2811, 0.5348, 0.2811, 0.5348, 0.2501, 0.5348, 0.2504, 0.5235, 0.2809, 0.5235, 0.2809, 0.5235, 0.2504, 0.5235, 0.2509, 0.5, 0.2804, 0.5, 0.5145, 0.2045, 0.5101, 0.2487, 0.5326, 0.25, 0.5368, 0.2076, 0.5368, 0.2076, 0.5326, 0.25, 0.5436, 0.25, 0.5475, 0.2097, 0.5475, 0.2097, 0.5436, 0.25, 0.5553, 0.25, 0.559, 0.212, 0.25, 0.547, 0.2188, 0.547, 0.2189, 0.5348, 0.2499, 0.5348, 0.2499, 0.5348, 0.2189, 0.5348, 0.2191, 0.5235, 0.2496, 0.5235, 0.2496, 0.5235, 0.2191, 0.5235, 0.2196, 0.5, 0.2491, 0.5, 0.5101, 0.2513, 0.5145, 0.2955, 0.5368, 0.2924, 0.5326, 0.25, 0.5326, 0.25, 0.5368, 0.2924, 0.5475, 0.2903, 0.5436, 0.25, 0.5436, 0.25, 0.5475, 0.2903, 0.559, 0.288, 0.5553, 0.25, 0.2187, 0.547, 0.1875, 0.547, 0.1876, 0.5348, 0.2186, 0.5348, 0.2186, 0.5348, 0.1876, 0.5348, 0.1879, 0.5235, 0.2184, 0.5235, 0.2184, 0.5235, 0.1879, 0.5235, 0.1884, 0.5, 0.2179, 0.5, 0.515, 0.2981, 0.5279, 0.3406, 0.5492, 0.3332, 0.5368, 0.2924, 0.5368, 0.2924, 0.5492, 0.3332, 0.5593, 0.329, 0.5475, 0.2903, 0.5475, 0.2903, 0.5593, 0.329, 0.5701, 0.3245, 0.559, 0.288, 0.1875, 0.547, 0.1562, 0.547, 0.1564, 0.5348, 0.1874, 0.5348, 0.1874, 0.5348, 0.1564, 0.5348, 0.1566, 0.5235, 0.1871, 0.5235, 0.1871, 0.5235, 0.1566, 0.5235, 0.1571, 0.5, 0.1866, 0.5, 0.5289, 0.343, 0.5498, 0.3822, 0.5693, 0.3708, 0.5492, 0.3332, 0.5492, 0.3332, 0.5693, 0.3708, 0.5784, 0.3647, 0.5593, 0.329, 0.5593, 0.329, 0.5784, 0.3647, 0.5881, 0.3582, 0.5701, 0.3245, 0.1562, 0.547, 0.125, 0.547, 0.1251, 0.5348, 0.1561, 0.5348, 0.1561, 0.5348, 0.1251, 0.5348, 0.1254, 0.5235, 0.1559, 0.5235, 0.1559, 0.5235, 0.1254, 0.5235, 0.1259, 0.5, 0.1554, 0.5, 0.5513, 0.3843, 0.5795, 0.4187, 0.5963, 0.4037, 0.5693, 0.3708, 0.5693, 0.3708, 0.5963, 0.4037, 0.604, 0.396, 0.5784, 0.3647, 0.5784, 0.3647, 0.604, 0.396, 0.6123, 0.3877, 0.5881, 0.3582, 0.125, 0.547, 0.09375, 0.547, 0.09385, 0.5348, 0.1249, 0.5348, 0.1249, 0.5348, 0.09385, 0.5348, 0.09415, 0.5235, 0.1246, 0.5235, 0.1246, 0.5235, 0.09415, 0.5235, 0.09461, 0.5, 0.1241, 0.5, 0.5813, 0.4205, 0.6157, 0.4487, 0.6292, 0.4307, 0.5963, 0.4037, 0.5963, 0.4037, 0.6292, 0.4307, 0.6353, 0.4216, 0.604, 0.396, 0.604, 0.396, 0.6353, 0.4216, 0.6418, 0.4119, 0.6123, 0.3877, 0.09375, 0.547, 0.0625, 0.547, 0.0626, 0.5348, 0.09365, 0.5348, 0.09365, 0.5348, 0.0626, 0.5348, 0.0629, 0.5235, 0.09335, 0.5235, 0.09335, 0.5235, 0.0629, 0.5235, 0.06336, 0.5, 0.09289, 0.5, 0.6178, 0.4502, 0.657, 0.4711, 0.6668, 0.4508, 0.6292, 0.4307, 0.6292, 0.4307, 0.6668, 0.4508, 0.671, 0.4407, 0.6353, 0.4216, 0.6353, 0.4216, 0.671, 0.4407, 0.6755, 0.4299, 0.6418, 0.4119, 0.0625, 0.547, 0.03125, 0.547, 0.03135, 0.5348, 0.0624, 0.5348, 0.0624, 0.5348, 0.03135, 0.5348, 0.03165, 0.5235, 0.0621, 0.5235, 0.0621, 0.5235, 0.03165, 0.5235, 0.03211, 0.5, 0.06164, 0.5, 0.6594, 0.4721, 0.7019, 0.485, 0.7076, 0.4632, 0.6668, 0.4508, 0.6668, 0.4508, 0.7076, 0.4632, 0.7097, 0.4525, 0.671, 0.4407, 0.671, 0.4407, 0.7097, 0.4525, 0.712, 0.441, 0.6755, 0.4299, 0.03125, 0.547, 0.0, 0.547, 0.0001005, 0.5348, 0.03115, 0.5348, 0.03115, 0.5348, 0.0001005, 0.5348, 0.000395, 0.5235, 0.03085, 0.5235, 0.03085, 0.5235, 0.000395, 0.5235, 0.0008636, 0.5, 0.03039, 0.5, 0.7045, 0.4855, 0.7487, 0.4899, 0.75, 0.4674, 0.7076, 0.4632, 0.7076, 0.4632, 0.75, 0.4674, 0.75, 0.4564, 0.7097, 0.4525, 0.7097, 0.4525, 0.75, 0.4564, 0.75, 0.4447, 0.712, 0.441, 0.75, 0.4447, 0.788, 0.441, 0.8245, 0.4299, 0.8582, 0.4119, 0.8877, 0.3877, 0.9119, 0.3582, 0.9299, 0.3245, 0.941, 0.288, 0.9447, 0.25, 0.941, 0.212, 0.9299, 0.1755, 0.9119, 0.1418, 0.8877, 0.1123, 0.8582, 0.08811, 0.8245, 0.07011, 0.788, 0.05903, 0.75, 0.05529, 0.712, 0.05903, 0.6755, 0.07011, 0.6418, 0.08811, 0.6123, 0.1123, 0.5881, 0.1418, 0.5701, 0.1755, 0.559, 0.212, 0.5553, 0.25, 0.559, 0.288, 0.5701, 0.3245, 0.5881, 0.3582, 0.6123, 0.3877, 0.6418, 0.4119, 0.6755, 0.4299, 0.712, 0.441, 0.03125, 1.0, 0.0, 1.0, 0.0007361, 1.0, 0.03127, 1.0, 0.03127, 1.0, 0.0007361, 1.0, 0.0, 1.0, 0.03125, 1.0, 1.0, 1.0, 0.9688, 1.0, 0.9687, 1.0, 0.9993, 1.0, 0.9993, 1.0, 0.9687, 1.0, 0.9687, 1.0, 1.0, 1.0, 0.3125, 1.0, 0.2812, 1.0, 0.2813, 1.0, 0.3126, 1.0, 0.3126, 1.0, 0.2813, 1.0, 0.2812, 1.0, 0.3125, 1.0, 0.5938, 1.0, 0.5625, 1.0, 0.5625, 1.0, 0.5937, 1.0, 0.5937, 1.0, 0.5625, 1.0, 0.5625, 1.0, 0.5938, 1.0, 0.875, 1.0, 0.8438, 1.0, 0.8437, 1.0, 0.8749, 1.0, 0.8749, 1.0, 0.8437, 1.0, 0.8438, 1.0, 0.875, 1.0, 0.1875, 1.0, 0.1562, 1.0, 0.1563, 1.0, 0.1876, 1.0, 0.1876, 1.0, 0.1563, 1.0, 0.1562, 1.0, 0.1875, 1.0, 0.4688, 1.0, 0.4375, 1.0, 0.4375, 1.0, 0.4688, 1.0, 0.4688, 1.0, 0.4375, 1.0, 0.4375, 1.0, 0.4688, 1.0, 0.75, 1.0, 0.7188, 1.0, 0.7187, 1.0, 0.7499, 1.0, 0.7499, 1.0, 0.7187, 1.0, 0.7188, 1.0, 0.75, 1.0, 0.0625, 1.0, 0.03125, 1.0, 0.03127, 1.0, 0.06254, 1.0, 0.06254, 1.0, 0.03127, 1.0, 0.03125, 1.0, 0.0625, 1.0, 0.3438, 1.0, 0.3125, 1.0, 0.3126, 1.0, 0.3438, 1.0, 0.3438, 1.0, 0.3126, 1.0, 0.3125, 1.0, 0.3438, 1.0, 0.625, 1.0, 0.5938, 1.0, 0.5937, 1.0, 0.6249, 1.0, 0.6249, 1.0, 0.5937, 1.0, 0.5938, 1.0, 0.625, 1.0, 0.9062, 1.0, 0.875, 1.0, 0.8749, 1.0, 0.9062, 1.0, 0.9062, 1.0, 0.8749, 1.0, 0.875, 1.0, 0.9062, 1.0, 0.2188, 1.0, 0.1875, 1.0, 0.1876, 1.0, 0.2188, 1.0, 0.2188, 1.0, 0.1876, 1.0, 0.1875, 1.0, 0.2188, 1.0, 0.5, 1.0, 0.4688, 1.0, 0.4688, 1.0, 0.5, 1.0, 0.5, 1.0, 0.4688, 1.0, 0.4688, 1.0, 0.5, 1.0, 0.7812, 1.0, 0.75, 1.0, 0.7499, 1.0, 0.7812, 1.0, 0.7812, 1.0, 0.7499, 1.0, 0.75, 1.0, 0.7812, 1.0, 0.09375, 1.0, 0.0625, 1.0, 0.06254, 1.0, 0.0938, 1.0, 0.0938, 1.0, 0.06254, 1.0, 0.0625, 1.0, 0.09375, 1.0, 0.375, 1.0, 0.3438, 1.0, 0.3438, 1.0, 0.3751, 1.0, 0.3751, 1.0, 0.3438, 1.0, 0.3438, 1.0, 0.375, 1.0, 0.6562, 1.0, 0.625, 1.0, 0.6249, 1.0, 0.6562, 1.0, 0.6562, 1.0, 0.6249, 1.0, 0.625, 1.0, 0.6562, 1.0, 0.9375, 1.0, 0.9062, 1.0, 0.9062, 1.0, 0.9375, 1.0, 0.9375, 1.0, 0.9062, 1.0, 0.9062, 1.0, 0.9375, 1.0, 0.25, 1.0, 0.2188, 1.0, 0.2188, 1.0, 0.2501, 1.0, 0.2501, 1.0, 0.2188, 1.0, 0.2188, 1.0, 0.25, 1.0, 0.5312, 1.0, 0.5, 1.0, 0.5, 1.0, 0.5312, 1.0, 0.5312, 1.0, 0.5, 1.0, 0.5, 1.0, 0.5312, 1.0, 0.8125, 1.0, 0.7812, 1.0, 0.7812, 1.0, 0.8124, 1.0, 0.8124, 1.0, 0.7812, 1.0, 0.7812, 1.0, 0.8125, 1.0, 0.125, 1.0, 0.09375, 1.0, 0.0938, 1.0, 0.1251, 1.0, 0.1251, 1.0, 0.0938, 1.0, 0.09375, 1.0, 0.125, 1.0, 0.4063, 1.0, 0.375, 1.0, 0.3751, 1.0, 0.4063, 1.0, 0.4063, 1.0, 0.3751, 1.0, 0.375, 1.0, 0.4062, 1.0, 0.6875, 1.0, 0.6562, 1.0, 0.6562, 1.0, 0.6874, 1.0, 0.6874, 1.0, 0.6562, 1.0, 0.6562, 1.0, 0.6875, 1.0, 0.9688, 1.0, 0.9375, 1.0, 0.9375, 1.0, 0.9687, 1.0, 0.9687, 1.0, 0.9375, 1.0, 0.9375, 1.0, 0.9688, 1.0, 0.2812, 1.0, 0.25, 1.0, 0.2501, 1.0, 0.2813, 1.0, 0.2813, 1.0, 0.2501, 1.0, 0.25, 1.0, 0.2812, 1.0, 0.5625, 1.0, 0.5312, 1.0, 0.5312, 1.0, 0.5625, 1.0, 0.5625, 1.0, 0.5312, 1.0, 0.5312, 1.0, 0.5625, 1.0, 0.8438, 1.0, 0.8125, 1.0, 0.8124, 1.0, 0.8437, 1.0, 0.8437, 1.0, 0.8124, 1.0, 0.8125, 1.0, 0.8438, 1.0, 0.1562, 1.0, 0.125, 1.0, 0.1251, 1.0, 0.1563, 1.0, 0.1563, 1.0, 0.1251, 1.0, 0.125, 1.0, 0.1562, 1.0, 0.4375, 1.0, 0.4062, 1.0, 0.4063, 1.0, 0.4375, 1.0, 0.4375, 1.0, 0.4063, 1.0, 0.4062, 1.0, 0.4375, 1.0, 0.7188, 1.0, 0.6875, 1.0, 0.6874, 1.0, 0.7187, 1.0, 0.7187, 1.0, 0.6874, 1.0, 0.6875, 1.0, 0.7188, 1.0, 0.7188, 1.0, 0.75, 1.0, 0.75, 1.0, 0.7188, 1.0, 0.7812, 1.0, 0.8125, 1.0, 0.8125, 1.0, 0.7812, 1.0, 0.3438, 1.0, 0.375, 1.0, 0.375, 1.0, 0.3438, 1.0, 0.75, 1.0, 0.7812, 1.0, 0.7812, 1.0, 0.75, 1.0, 0.3125, 1.0, 0.3438, 1.0, 0.3438, 1.0, 0.3125, 1.0, 0.7188, 1.0, 0.75, 1.0, 0.75, 1.0, 0.7188, 1.0, 0.2812, 1.0, 0.3125, 1.0, 0.3125, 1.0, 0.2812, 1.0, 0.6875, 1.0, 0.7188, 1.0, 0.7188, 1.0, 0.6875, 1.0, 0.25, 1.0, 0.2812, 1.0, 0.2812, 1.0, 0.25, 1.0, 0.6562, 1.0, 0.6875, 1.0, 0.6875, 1.0, 0.6562, 1.0, 0.2188, 1.0, 0.25, 1.0, 0.25, 1.0, 0.2188, 1.0, 0.625, 1.0, 0.6562, 1.0, 0.6562, 1.0, 0.625, 1.0, 0.1875, 1.0, 0.2188, 1.0, 0.2188, 1.0, 0.1875, 1.0, 0.5938, 1.0, 0.625, 1.0, 0.625, 1.0, 0.5938, 1.0, 0.1562, 1.0, 0.1875, 1.0, 0.1875, 1.0, 0.1562, 1.0, 0.5625, 1.0, 0.5938, 1.0, 0.5938, 1.0, 0.5625, 1.0, 0.9688, 1.0, 1.0, 1.0, 1.0, 1.0, 0.9688, 1.0, 0.125, 1.0, 0.1562, 1.0, 0.1562, 1.0, 0.125, 1.0, 0.5312, 1.0, 0.5625, 1.0, 0.5625, 1.0, 0.5312, 1.0, 0.9375, 1.0, 0.9688, 1.0, 0.9688, 1.0, 0.9375, 1.0, 0.09375, 1.0, 0.125, 1.0, 0.125, 1.0, 0.09375, 1.0, 0.5, 1.0, 0.5312, 1.0, 0.5312, 1.0, 0.5, 1.0, 0.9062, 1.0, 0.9375, 1.0, 0.9375, 1.0, 0.9062, 1.0, 0.0625, 1.0, 0.09375, 1.0, 0.09375, 1.0, 0.0625, 1.0, 0.4688, 1.0, 0.5, 1.0, 0.5, 1.0, 0.4688, 1.0, 0.875, 1.0, 0.9062, 1.0, 0.9062, 1.0, 0.875, 1.0, 0.03125, 1.0, 0.0625, 1.0, 0.0625, 1.0, 0.03125, 1.0, 0.4375, 1.0, 0.4688, 1.0, 0.4688, 1.0, 0.4375, 1.0, 0.8438, 1.0, 0.875, 1.0, 0.875, 1.0, 0.8438, 1.0, 0.0, 1.0, 0.03125, 1.0, 0.03125, 1.0, 0.0, 1.0, 0.4062, 1.0, 0.4375, 1.0, 0.4375, 1.0, 0.4062, 1.0, 0.8125, 1.0, 0.8438, 1.0, 0.8438, 1.0, 0.8125, 1.0, 0.125, 1.0, 0.1562, 1.0, 0.1562, 1.0, 0.125, 1.0, 0.4062, 1.0, 0.4375, 1.0, 0.4375, 1.0, 0.4062, 1.0, 0.25, 1.0, 0.2812, 1.0, 0.2812, 1.0, 0.25, 1.0, 0.09375, 1.0, 0.125, 1.0, 0.125, 1.0, 0.09375, 1.0, 0.5, 1.0, 0.5312, 1.0, 0.5312, 1.0, 0.5, 1.0, 0.1562, 1.0, 0.1875, 1.0, 0.1875, 1.0, 0.1562, 1.0, 0.1875, 1.0, 0.2188, 1.0, 0.2188, 1.0, 0.1875, 1.0, 0.5625, 1.0, 0.5938, 1.0, 0.5938, 1.0, 0.5625, 1.0, 0.0625, 1.0, 0.09375, 1.0, 0.09375, 1.0, 0.0625, 1.0, 0.2812, 1.0, 0.3125, 1.0, 0.3125, 1.0, 0.2812, 1.0, 0.625, 1.0, 0.6562, 1.0, 0.6562, 1.0, 0.625, 1.0, 0.375, 1.0, 0.4062, 1.0, 0.4062, 1.0, 0.375, 1.0, 0.6875, 1.0, 0.7188, 1.0, 0.7188, 1.0, 0.6875, 1.0, 0.4688, 1.0, 0.5, 1.0, 0.5, 1.0, 0.4688, 1.0, 0.75, 1.0, 0.7812, 1.0, 0.7812, 1.0, 0.75, 1.0, 0.5312, 1.0, 0.5625, 1.0, 0.5625, 1.0, 0.5312, 1.0, 0.8125, 1.0, 0.8438, 1.0, 0.8438, 1.0, 0.8125, 1.0, 0.5938, 1.0, 0.625, 1.0, 0.625, 1.0, 0.5938, 1.0, 0.875, 1.0, 0.9062, 1.0, 0.9062, 1.0, 0.875, 1.0, 0.6562, 1.0, 0.6875, 1.0, 0.6875, 1.0, 0.6562, 1.0, 0.9688, 1.0, 1.0, 1.0, 1.0, 1.0, 0.9688, 1.0, 0.7188, 1.0, 0.75, 1.0, 0.75, 1.0, 0.7188, 1.0, 0.9062, 1.0, 0.9375, 1.0, 0.9375, 1.0, 0.9062, 1.0, 0.03125, 1.0, 0.0625, 1.0, 0.0625, 1.0, 0.03125, 1.0, 0.7812, 1.0, 0.8125, 1.0, 0.8125, 1.0, 0.7812, 1.0, 0.125, 1.0, 0.1562, 1.0, 0.1562, 1.0, 0.125, 1.0, 0.8438, 1.0, 0.875, 1.0, 0.875, 1.0, 0.8438, 1.0, 0.2188, 1.0, 0.25, 1.0, 0.25, 1.0, 0.2188, 1.0, 0.9375, 1.0, 0.9688, 1.0, 0.9688, 1.0, 0.9375, 1.0, 0.4375, 1.0, 0.4688, 1.0, 0.4688, 1.0, 0.4375, 1.0, 0.3125, 1.0, 0.3438, 1.0, 0.3438, 1.0, 0.3125, 1.0, 0.3438, 1.0, 0.375, 1.0, 0.375, 1.0, 0.3438, 1.0, 0.4062, 1.0, 0.4375, 1.0, 0.4375, 1.0, 0.4062, 1.0, 0.09375, 1.0, 0.125, 1.0, 0.125, 1.0, 0.09375, 1.0, 0.3438, 1.0, 0.375, 1.0, 0.375, 1.0, 0.3438, 1.0, 0.2188, 1.0, 0.25, 1.0, 0.25, 1.0, 0.2188, 1.0, 0.1875, 1.0, 0.2188, 1.0, 0.2188, 1.0, 0.1875, 1.0, 0.25, 1.0, 0.2812, 1.0, 0.2812, 1.0, 0.25, 1.0, 0.3125, 1.0, 0.3438, 1.0, 0.3438, 1.0, 0.3125, 1.0, 0.2812, 1.0, 0.3125, 1.0, 0.3125, 1.0, 0.2812, 1.0, 0.1562, 1.0, 0.1875, 1.0, 0.1875, 1.0, 0.1562, 1.0, 0.4062, 1.0, 0.4375, 1.0, 0.4375, 1.0, 0.4062, 1.0, 0.375, 1.0, 0.4062, 1.0, 0.4062, 1.0, 0.375, 1.0, 0.0625, 1.0, 0.09375, 1.0, 0.09375, 1.0, 0.0625, 1.0, 0.5, 1.0, 0.5312, 1.0, 0.5312, 1.0, 0.5, 1.0, 0.4688, 1.0, 0.5, 1.0, 0.5, 1.0, 0.4688, 1.0, 0.5625, 1.0, 0.5938, 1.0, 0.5938, 1.0, 0.5625, 1.0, 0.5312, 1.0, 0.5625, 1.0, 0.5625, 1.0, 0.5312, 1.0, 0.625, 1.0, 0.6562, 1.0, 0.6562, 1.0, 0.625, 1.0, 0.5938, 1.0, 0.625, 1.0, 0.625, 1.0, 0.5938, 1.0, 0.6875, 1.0, 0.7188, 1.0, 0.7188, 1.0, 0.6875, 1.0, 0.6562, 1.0, 0.6875, 1.0, 0.6875, 1.0, 0.6562, 1.0, 0.75, 1.0, 0.7812, 1.0, 0.7812, 1.0, 0.75, 1.0, 0.7188, 1.0, 0.75, 1.0, 0.75, 1.0, 0.7188, 1.0, 0.8125, 1.0, 0.8438, 1.0, 0.8438, 1.0, 0.8125, 1.0, 0.7812, 1.0, 0.8125, 1.0, 0.8125, 1.0, 0.7812, 1.0, 0.875, 1.0, 0.9062, 1.0, 0.9062, 1.0, 0.875, 1.0, 0.8438, 1.0, 0.875, 1.0, 0.875, 1.0, 0.8438, 1.0, 0.9688, 1.0, 1.0, 1.0, 1.0, 1.0, 0.9688, 1.0, 0.9375, 1.0, 0.9688, 1.0, 0.9688, 1.0, 0.9375, 1.0, 0.9062, 1.0, 0.9375, 1.0, 0.9375, 1.0, 0.9062, 1.0, 0.03125, 1.0, 0.0625, 1.0, 0.0625, 1.0, 0.03125, 1.0, 0.0, 1.0, 0.03125, 1.0, 0.03125, 1.0, 0.0, 1.0, 0.4375, 1.0, 0.4688, 1.0, 0.4688, 1.0, 0.4375, 1.0, 0.2968, 0.4854, 0.25, 0.49, 0.2032, 0.4854, 0.1582, 0.4717, 0.1167, 0.4496, 0.08029, 0.4197, 0.05045, 0.3833, 0.02827, 0.3418, 0.01461, 0.2968, 0.01, 0.25, 0.01461, 0.2032, 0.02827, 0.1582, 0.05045, 0.1167, 0.08029, 0.08029, 0.1167, 0.05045, 0.1582, 0.02827, 0.2032, 0.01461, 0.25, 0.01, 0.2968, 0.01461, 0.3418, 0.02827, 0.3833, 0.05045, 0.4197, 0.08029, 0.4496, 0.1167, 0.4717, 0.1582, 0.4854, 0.2032, 0.49, 0.25, 0.4854, 0.2968, 0.4717, 0.3418, 0.4496, 0.3833, 0.4197, 0.4197, 0.3833, 0.4496, 0.3418, 0.4717, 0.375, 1.0, 0.4062, 1.0, 0.4062, 1.0, 0.375, 1.0, 0.0625, 1.0, 0.09375, 1.0, 0.09375, 1.0, 0.0625, 1.0, 0.5, 1.0, 0.5312, 1.0, 0.5312, 1.0, 0.5, 1.0, 0.4688, 1.0, 0.5, 1.0, 0.5, 1.0, 0.4688, 1.0, 0.5625, 1.0, 0.5938, 1.0, 0.5938, 1.0, 0.5625, 1.0, 0.5312, 1.0, 0.5625, 1.0, 0.5625, 1.0, 0.5312, 1.0, 0.625, 1.0, 0.6562, 1.0, 0.6562, 1.0, 0.625, 1.0, 0.5938, 1.0, 0.625, 1.0, 0.625, 1.0, 0.5938, 1.0, 0.6875, 1.0, 0.7188, 1.0, 0.7188, 1.0, 0.6875, 1.0, 0.6562, 1.0, 0.6875, 1.0, 0.6875, 1.0, 0.6562, 1.0, 0.75, 1.0, 0.7812, 1.0, 0.7812, 1.0, 0.75, 1.0, 0.7188, 1.0, 0.75, 1.0, 0.75, 1.0, 0.7188, 1.0, 0.8125, 1.0, 0.8438, 1.0, 0.8438, 1.0, 0.8125, 1.0, 0.7812, 1.0, 0.8125, 1.0, 0.8125, 1.0, 0.7812, 1.0, 0.875, 1.0, 0.9062, 1.0, 0.9062, 1.0, 0.875, 1.0, 0.8438, 1.0, 0.875, 1.0, 0.875, 1.0, 0.8438, 1.0, 0.9688, 1.0, 1.0, 1.0, 1.0, 1.0, 0.9688, 1.0, 0.9375, 1.0, 0.9688, 1.0, 0.9688, 1.0, 0.9375, 1.0, 0.9062, 1.0, 0.9375, 1.0, 0.9375, 1.0, 0.9062, 1.0, 0.03125, 1.0, 0.0625, 1.0, 0.0625, 1.0, 0.03125, 1.0, 0.0, 1.0, 0.03125, 1.0, 0.03125, 1.0, 0.0, 1.0, 0.4375, 1.0, 0.4688, 1.0, 0.4688, 1.0, 0.4375, 1.0, 0.125, 1.0, 0.1562, 1.0, 0.1562, 1.0, 0.125, 1.0, 0.09375, 1.0, 0.125, 1.0, 0.125, 1.0, 0.09375, 1.0, 0.3438, 1.0, 0.375, 1.0, 0.375, 1.0, 0.3438, 1.0, 0.2188, 1.0, 0.25, 1.0, 0.25, 1.0, 0.2188, 1.0, 0.1875, 1.0, 0.2188, 1.0, 0.2188, 1.0, 0.1875, 1.0, 0.25, 1.0, 0.2812, 1.0, 0.2812, 1.0, 0.25, 1.0, 0.3125, 1.0, 0.3438, 1.0, 0.3438, 1.0, 0.3125, 1.0, 0.2812, 1.0, 0.3125, 1.0, 0.3125, 1.0, 0.2812, 1.0, 0.1562, 1.0, 0.1875, 1.0, 0.1875, 1.0, 0.1562, 1.0, 0.9688, 1.0, 1.0, 1.0, 1.0, 1.0, 0.9687, 1.0, 0.9687, 1.0, 1.0, 1.0, 1.0, 1.0, 0.9687, 1.0, 0.9687, 1.0, 1.0, 1.0, 1.0, 1.0, 0.9688, 1.0, 0.9688, 1.0, 1.0, 1.0, 1.0, 1.0, 0.9687, 1.0, 0.9687, 1.0, 1.0, 1.0, 1.0, 1.0, 0.9687, 1.0, 0.9687, 1.0, 1.0, 1.0, 1.0, 1.0, 0.9688, 1.0, 0.9375, 1.0, 0.9688, 1.0, 0.9687, 1.0, 0.9375, 1.0, 0.9375, 1.0, 0.9687, 1.0, 0.9687, 1.0, 0.9374, 1.0, 0.9374, 1.0, 0.9687, 1.0, 0.9688, 1.0, 0.9375, 1.0, 0.9375, 1.0, 0.9688, 1.0, 0.9687, 1.0, 0.9374, 1.0, 0.9374, 1.0, 0.9687, 1.0, 0.9687, 1.0, 0.9375, 1.0, 0.9375, 1.0, 0.9687, 1.0, 0.9688, 1.0, 0.9375, 1.0, 0.9062, 1.0, 0.9375, 1.0, 0.9375, 1.0, 0.9062, 1.0, 0.9062, 1.0, 0.9375, 1.0, 0.9374, 1.0, 0.9062, 1.0, 0.9062, 1.0, 0.9374, 1.0, 0.9375, 1.0, 0.9062, 1.0, 0.9062, 1.0, 0.9375, 1.0, 0.9374, 1.0, 0.9061, 1.0, 0.9061, 1.0, 0.9374, 1.0, 0.9375, 1.0, 0.9062, 1.0, 0.9062, 1.0, 0.9375, 1.0, 0.9375, 1.0, 0.9062, 1.0, 0.875, 1.0, 0.9062, 1.0, 0.9062, 1.0, 0.875, 1.0, 0.875, 1.0, 0.9062, 1.0, 0.9062, 1.0, 0.8749, 1.0, 0.8749, 1.0, 0.9062, 1.0, 0.9062, 1.0, 0.875, 1.0, 0.875, 1.0, 0.9062, 1.0, 0.9061, 1.0, 0.8749, 1.0, 0.8749, 1.0, 0.9061, 1.0, 0.9062, 1.0, 0.875, 1.0, 0.875, 1.0, 0.9062, 1.0, 0.9062, 1.0, 0.875, 1.0, 0.8438, 1.0, 0.875, 1.0, 0.875, 1.0, 0.8437, 1.0, 0.8437, 1.0, 0.875, 1.0, 0.8749, 1.0, 0.8436, 1.0, 0.8436, 1.0, 0.8749, 1.0, 0.875, 1.0, 0.8438, 1.0, 0.8438, 1.0, 0.875, 1.0, 0.8749, 1.0, 0.8436, 1.0, 0.8436, 1.0, 0.8749, 1.0, 0.875, 1.0, 0.8437, 1.0, 0.8437, 1.0, 0.875, 1.0, 0.875, 1.0, 0.8438, 1.0, 0.8125, 1.0, 0.8438, 1.0, 0.8437, 1.0, 0.8125, 1.0, 0.8125, 1.0, 0.8437, 1.0, 0.8436, 1.0, 0.8124, 1.0, 0.8124, 1.0, 0.8436, 1.0, 0.8438, 1.0, 0.8125, 1.0, 0.8125, 1.0, 0.8438, 1.0, 0.8436, 1.0, 0.8123, 1.0, 0.8123, 1.0, 0.8436, 1.0, 0.8437, 1.0, 0.8125, 1.0, 0.8125, 1.0, 0.8437, 1.0, 0.8438, 1.0, 0.8125, 1.0, 0.7812, 1.0, 0.8125, 1.0, 0.8125, 1.0, 0.7812, 1.0, 0.7812, 1.0, 0.8125, 1.0, 0.8124, 1.0, 0.7811, 1.0, 0.7811, 1.0, 0.8124, 1.0, 0.8125, 1.0, 0.7812, 1.0, 0.7812, 1.0, 0.8125, 1.0, 0.8123, 1.0, 0.7811, 1.0, 0.7811, 1.0, 0.8123, 1.0, 0.8125, 1.0, 0.7812, 1.0, 0.7812, 1.0, 0.8125, 1.0, 0.8125, 1.0, 0.7812, 1.0, 0.75, 1.0, 0.7812, 1.0, 0.7812, 1.0, 0.75, 1.0, 0.75, 1.0, 0.7812, 1.0, 0.7811, 1.0, 0.7499, 1.0, 0.7499, 1.0, 0.7811, 1.0, 0.7812, 1.0, 0.75, 1.0, 0.75, 1.0, 0.7812, 1.0, 0.7811, 1.0, 0.7498, 1.0, 0.7498, 1.0, 0.7811, 1.0, 0.7812, 1.0, 0.75, 1.0, 0.75, 1.0, 0.7812, 1.0, 0.7812, 1.0, 0.75, 1.0, 0.7188, 1.0, 0.75, 1.0, 0.75, 1.0, 0.7187, 1.0, 0.7187, 1.0, 0.75, 1.0, 0.7499, 1.0, 0.7186, 1.0, 0.7186, 1.0, 0.7499, 1.0, 0.75, 1.0, 0.7188, 1.0, 0.7188, 1.0, 0.75, 1.0, 0.7498, 1.0, 0.7186, 1.0, 0.7186, 1.0, 0.7498, 1.0, 0.75, 1.0, 0.7187, 1.0, 0.7187, 1.0, 0.75, 1.0, 0.75, 1.0, 0.7188, 1.0, 0.6875, 1.0, 0.7188, 1.0, 0.7187, 1.0, 0.6875, 1.0, 0.6875, 1.0, 0.7187, 1.0, 0.7186, 1.0, 0.6874, 1.0, 0.6874, 1.0, 0.7186, 1.0, 0.7188, 1.0, 0.6875, 1.0, 0.6875, 1.0, 0.7188, 1.0, 0.7186, 1.0, 0.6873, 1.0, 0.6873, 1.0, 0.7186, 1.0, 0.7187, 1.0, 0.6875, 1.0, 0.6875, 1.0, 0.7187, 1.0, 0.7188, 1.0, 0.6875, 1.0, 0.6562, 1.0, 0.6875, 1.0, 0.6875, 1.0, 0.6562, 1.0, 0.6562, 1.0, 0.6875, 1.0, 0.6874, 1.0, 0.6561, 1.0, 0.6561, 1.0, 0.6874, 1.0, 0.6875, 1.0, 0.6562, 1.0, 0.6562, 1.0, 0.6875, 1.0, 0.6873, 1.0, 0.6561, 1.0, 0.6561, 1.0, 0.6873, 1.0, 0.6875, 1.0, 0.6562, 1.0, 0.6562, 1.0, 0.6875, 1.0, 0.6875, 1.0, 0.6562, 1.0, 0.625, 1.0, 0.6562, 1.0, 0.6562, 1.0, 0.625, 1.0, 0.625, 1.0, 0.6562, 1.0, 0.6561, 1.0, 0.6249, 1.0, 0.6249, 1.0, 0.6561, 1.0, 0.6562, 1.0, 0.625, 1.0, 0.625, 1.0, 0.6562, 1.0, 0.6561, 1.0, 0.6249, 1.0, 0.6249, 1.0, 0.6561, 1.0, 0.6562, 1.0, 0.625, 1.0, 0.625, 1.0, 0.6562, 1.0, 0.6562, 1.0, 0.625, 1.0, 0.5938, 1.0, 0.625, 1.0, 0.625, 1.0, 0.5937, 1.0, 0.5937, 1.0, 0.625, 1.0, 0.6249, 1.0, 0.5937, 1.0, 0.5937, 1.0, 0.6249, 1.0, 0.625, 1.0, 0.5938, 1.0, 0.5938, 1.0, 0.625, 1.0, 0.6249, 1.0, 0.5936, 1.0, 0.5936, 1.0, 0.6249, 1.0, 0.625, 1.0, 0.5937, 1.0, 0.5937, 1.0, 0.625, 1.0, 0.625, 1.0, 0.5938, 1.0, 0.5625, 1.0, 0.5938, 1.0, 0.5937, 1.0, 0.5625, 1.0, 0.5625, 1.0, 0.5937, 1.0, 0.5937, 1.0, 0.5625, 1.0, 0.5625, 1.0, 0.5937, 1.0, 0.5938, 1.0, 0.5625, 1.0, 0.5625, 1.0, 0.5938, 1.0, 0.5936, 1.0, 0.5624, 1.0, 0.5624, 1.0, 0.5936, 1.0, 0.5937, 1.0, 0.5625, 1.0, 0.5625, 1.0, 0.5937, 1.0, 0.5938, 1.0, 0.5625, 1.0, 0.5312, 1.0, 0.5625, 1.0, 0.5625, 1.0, 0.5312, 1.0, 0.5312, 1.0, 0.5625, 1.0, 0.5625, 1.0, 0.5312, 1.0, 0.5312, 1.0, 0.5625, 1.0, 0.5625, 1.0, 0.5312, 1.0, 0.5312, 1.0, 0.5625, 1.0, 0.5624, 1.0, 0.5312, 1.0, 0.5312, 1.0, 0.5624, 1.0, 0.5625, 1.0, 0.5312, 1.0, 0.5312, 1.0, 0.5625, 1.0, 0.5625, 1.0, 0.5312, 1.0, 0.5, 1.0, 0.5312, 1.0, 0.5312, 1.0, 0.5, 1.0, 0.5, 1.0, 0.5312, 1.0, 0.5312, 1.0, 0.5, 1.0, 0.5, 1.0, 0.5312, 1.0, 0.5312, 1.0, 0.5, 1.0, 0.5, 1.0, 0.5312, 1.0, 0.5312, 1.0, 0.5, 1.0, 0.5, 1.0, 0.5312, 1.0, 0.5312, 1.0, 0.5, 1.0, 0.5, 1.0, 0.5312, 1.0, 0.5312, 1.0, 0.5, 1.0, 0.4688, 1.0, 0.5, 1.0, 0.5, 1.0, 0.4688, 1.0, 0.4688, 1.0, 0.5, 1.0, 0.5, 1.0, 0.4688, 1.0, 0.4688, 1.0, 0.5, 1.0, 0.5, 1.0, 0.4688, 1.0, 0.4688, 1.0, 0.5, 1.0, 0.5, 1.0, 0.4688, 1.0, 0.4688, 1.0, 0.5, 1.0, 0.5, 1.0, 0.4688, 1.0, 0.4688, 1.0, 0.5, 1.0, 0.5, 1.0, 0.4688, 1.0, 0.4375, 1.0, 0.4688, 1.0, 0.4688, 1.0, 0.4375, 1.0, 0.4375, 1.0, 0.4688, 1.0, 0.4688, 1.0, 0.4375, 1.0, 0.4375, 1.0, 0.4688, 1.0, 0.4688, 1.0, 0.4375, 1.0, 0.4375, 1.0, 0.4688, 1.0, 0.4688, 1.0, 0.4376, 1.0, 0.4376, 1.0, 0.4688, 1.0, 0.4688, 1.0, 0.4375, 1.0, 0.4375, 1.0, 0.4688, 1.0, 0.4687, 1.0, 0.4375, 1.0, 0.4062, 1.0, 0.4375, 1.0, 0.4375, 1.0, 0.4063, 1.0, 0.4063, 1.0, 0.4375, 1.0, 0.4375, 1.0, 0.4063, 1.0, 0.4063, 1.0, 0.4375, 1.0, 0.4375, 1.0, 0.4062, 1.0, 0.4062, 1.0, 0.4375, 1.0, 0.4376, 1.0, 0.4064, 1.0, 0.4064, 1.0, 0.4376, 1.0, 0.4375, 1.0, 0.4063, 1.0, 0.4063, 1.0, 0.4375, 1.0, 0.4375, 1.0, 0.4062, 1.0, 0.375, 1.0, 0.4063, 1.0, 0.4063, 1.0, 0.375, 1.0, 0.375, 1.0, 0.4063, 1.0, 0.4063, 1.0, 0.3751, 1.0, 0.3751, 1.0, 0.4063, 1.0, 0.4062, 1.0, 0.375, 1.0, 0.375, 1.0, 0.4062, 1.0, 0.4064, 1.0, 0.3751, 1.0, 0.3751, 1.0, 0.4064, 1.0, 0.4063, 1.0, 0.375, 1.0, 0.375, 1.0, 0.4063, 1.0, 0.4062, 1.0, 0.375, 1.0, 0.3438, 1.0, 0.375, 1.0, 0.375, 1.0, 0.3438, 1.0, 0.3438, 1.0, 0.375, 1.0, 0.3751, 1.0, 0.3439, 1.0, 0.3439, 1.0, 0.3751, 1.0, 0.375, 1.0, 0.3438, 1.0, 0.3438, 1.0, 0.375, 1.0, 0.3751, 1.0, 0.3439, 1.0, 0.3439, 1.0, 0.3751, 1.0, 0.375, 1.0, 0.3438, 1.0, 0.3438, 1.0, 0.375, 1.0, 0.375, 1.0, 0.3438, 1.0, 0.3125, 1.0, 0.3438, 1.0, 0.3438, 1.0, 0.3125, 1.0, 0.3125, 1.0, 0.3438, 1.0, 0.3439, 1.0, 0.3126, 1.0, 0.3126, 1.0, 0.3439, 1.0, 0.3438, 1.0, 0.3125, 1.0, 0.3125, 1.0, 0.3438, 1.0, 0.3439, 1.0, 0.3127, 1.0, 0.3127, 1.0, 0.3439, 1.0, 0.3438, 1.0, 0.3125, 1.0, 0.3125, 1.0, 0.3438, 1.0, 0.3438, 1.0, 0.3125, 1.0, 0.2812, 1.0, 0.3125, 1.0, 0.3125, 1.0, 0.2813, 1.0, 0.2813, 1.0, 0.3125, 1.0, 0.3126, 1.0, 0.2814, 1.0, 0.2814, 1.0, 0.3126, 1.0, 0.3125, 1.0, 0.2812, 1.0, 0.2812, 1.0, 0.3125, 1.0, 0.3127, 1.0, 0.2814, 1.0, 0.2814, 1.0, 0.3127, 1.0, 0.3125, 1.0, 0.2813, 1.0, 0.2813, 1.0, 0.3125, 1.0, 0.3125, 1.0, 0.2812, 1.0, 0.25, 1.0, 0.2812, 1.0, 0.2813, 1.0, 0.25, 1.0, 0.25, 1.0, 0.2813, 1.0, 0.2814, 1.0, 0.2501, 1.0, 0.2501, 1.0, 0.2814, 1.0, 0.2812, 1.0, 0.25, 1.0, 0.25, 1.0, 0.2812, 1.0, 0.2814, 1.0, 0.2502, 1.0, 0.2502, 1.0, 0.2814, 1.0, 0.2813, 1.0, 0.25, 1.0, 0.25, 1.0, 0.2813, 1.0, 0.2812, 1.0, 0.25, 1.0, 0.2188, 1.0, 0.25, 1.0, 0.25, 1.0, 0.2188, 1.0, 0.2188, 1.0, 0.25, 1.0, 0.2501, 1.0, 0.2189, 1.0, 0.2189, 1.0, 0.2501, 1.0, 0.25, 1.0, 0.2188, 1.0, 0.2188, 1.0, 0.25, 1.0, 0.2502, 1.0, 0.2189, 1.0, 0.2189, 1.0, 0.2502, 1.0, 0.25, 1.0, 0.2188, 1.0, 0.2188, 1.0, 0.25, 1.0, 0.25, 1.0, 0.2188, 1.0, 0.1875, 1.0, 0.2188, 1.0, 0.2188, 1.0, 0.1875, 1.0, 0.1875, 1.0, 0.2188, 1.0, 0.2189, 1.0, 0.1876, 1.0, 0.1876, 1.0, 0.2189, 1.0, 0.2188, 1.0, 0.1875, 1.0, 0.1875, 1.0, 0.2188, 1.0, 0.2189, 1.0, 0.1877, 1.0, 0.1877, 1.0, 0.2189, 1.0, 0.2188, 1.0, 0.1875, 1.0, 0.1875, 1.0, 0.2188, 1.0, 0.2188, 1.0, 0.1875, 1.0, 0.1562, 1.0, 0.1875, 1.0, 0.1875, 1.0, 0.1563, 1.0, 0.1563, 1.0, 0.1875, 1.0, 0.1876, 1.0, 0.1564, 1.0, 0.1564, 1.0, 0.1876, 1.0, 0.1875, 1.0, 0.1562, 1.0, 0.1562, 1.0, 0.1875, 1.0, 0.1877, 1.0, 0.1564, 1.0, 0.1564, 1.0, 0.1877, 1.0, 0.1875, 1.0, 0.1563, 1.0, 0.1563, 1.0, 0.1875, 1.0, 0.1875, 1.0, 0.1562, 1.0, 0.125, 1.0, 0.1562, 1.0, 0.1563, 1.0, 0.125, 1.0, 0.125, 1.0, 0.1563, 1.0, 0.1564, 1.0, 0.1251, 1.0, 0.1251, 1.0, 0.1564, 1.0, 0.1562, 1.0, 0.125, 1.0, 0.125, 1.0, 0.1562, 1.0, 0.1564, 1.0, 0.1251, 1.0, 0.1251, 1.0, 0.1564, 1.0, 0.1563, 1.0, 0.125, 1.0, 0.125, 1.0, 0.1563, 1.0, 0.1562, 1.0, 0.125, 1.0, 0.09375, 1.0, 0.125, 1.0, 0.125, 1.0, 0.09377, 1.0, 0.09377, 1.0, 0.125, 1.0, 0.1251, 1.0, 0.09382, 1.0, 0.09382, 1.0, 0.1251, 1.0, 0.125, 1.0, 0.09375, 1.0, 0.09375, 1.0, 0.125, 1.0, 0.1251, 1.0, 0.09386, 1.0, 0.09386, 1.0, 0.1251, 1.0, 0.125, 1.0, 0.09378, 1.0, 0.09378, 1.0, 0.125, 1.0, 0.125, 1.0, 0.09375, 1.0, 0.0625, 1.0, 0.09375, 1.0, 0.09377, 1.0, 0.06251, 1.0, 0.06251, 1.0, 0.09377, 1.0, 0.09382, 1.0, 0.06255, 1.0, 0.06255, 1.0, 0.09382, 1.0, 0.09375, 1.0, 0.0625, 1.0, 0.0625, 1.0, 0.09375, 1.0, 0.09386, 1.0, 0.06258, 1.0, 0.06258, 1.0, 0.09386, 1.0, 0.09378, 1.0, 0.06252, 1.0, 0.06252, 1.0, 0.09378, 1.0, 0.09375, 1.0, 0.0625, 1.0, 0.03125, 1.0, 0.0625, 1.0, 0.06251, 1.0, 0.03126, 1.0, 0.03126, 1.0, 0.06251, 1.0, 0.06255, 1.0, 0.03128, 1.0, 0.03128, 1.0, 0.06255, 1.0, 0.0625, 1.0, 0.03125, 1.0, 0.03125, 1.0, 0.0625, 1.0, 0.06258, 1.0, 0.03129, 1.0, 0.03129, 1.0, 0.06258, 1.0, 0.06252, 1.0, 0.03126, 1.0, 0.03126, 1.0, 0.06252, 1.0, 0.0625, 1.0, 0.03125, 1.0, 0.0, 1.0, 0.03125, 1.0, 0.03126, 1.0, -7.974e-05, 1.0, -7.974e-05, 1.0, 0.03126, 1.0, 0.03128, 1.0, -0.0003312, 1.0, -0.0003312, 1.0, 0.03128, 1.0, 0.03125, 1.0, 0.0, 1.0, 0.0, 1.0, 0.03125, 1.0, 0.03129, 1.0, -0.0004883, 1.0, -0.0004883, 1.0, 0.03129, 1.0, 0.03126, 1.0, -0.0001242, 1.0, -0.0001242, 1.0, 0.03126, 1.0, 0.03125, 1.0, 0.0, 1.0, 0.9688, 1.0, 1.0, 1.0, 1.0, 1.0, 0.9688, 1.0])
me_cylinder_001.update()

# ---- objects
ob_empty = bpy.data.objects.new('Empty', None)
ob_cylinder = bpy.data.objects.new('Cylinder', me_cylinder_001)

# ---- transforms, parenting, visibility, modifiers, constraints
ob_empty.location = (0.0, 0.04518, 1.356)
ob_empty.rotation_euler = (1.571, -0.0, 1.571)
ob_empty.empty_display_type = 'IMAGE'
ob_empty.empty_display_size = 5.0
ob_cylinder.location = (1.634, 0.1417, 0.3778)
ob_cylinder.scale = (0.7505, 0.7505, 0.7505)

# ---- collection membership
col_collection.objects.link(ob_empty)
col_collection.objects.link(ob_cylinder)

# ---- scene / render settings (as saved in the file)
scene.frame_start = 1; scene.frame_end = 250; scene.frame_set(1)
scene.render.engine = 'BLENDER_EEVEE_NEXT'
scene.cycles.sampling_pattern = 'TABULATED_SOBOL'
scene.eevee.ray_tracing_options.trace_max_roughness = 0.0
bpy.context.view_layer.update()

# ---- added for rendering (the .blend has no active camera and no usable light): camera, sun
cam_auto = bpy.data.cameras.new('AutoCamera')
cam_auto.lens = 50.0
cam_auto.sensor_width = 36.0
cam_auto.clip_end = 1000.0
ob_auto_camera = bpy.data.objects.new('AutoCamera', cam_auto)
scene.collection.objects.link(ob_auto_camera)
ob_auto_camera.location = (5.50561, -4.49682, 4.52437)
ob_auto_camera.rotation_euler = (1.09748, -7.21219e-08, 0.694738)
scene.camera = ob_auto_camera
light_auto_sun = bpy.data.lights.new('AutoSun', 'SUN')
light_auto_sun.energy = 3.0
light_auto_sun.angle = 0.0523599
ob_auto_sun = bpy.data.objects.new('AutoSun', light_auto_sun)
scene.collection.objects.link(ob_auto_sun)
ob_auto_sun.rotation_euler = (0.872665, 0.174533, 0.523599)
bpy.context.view_layer.update()
